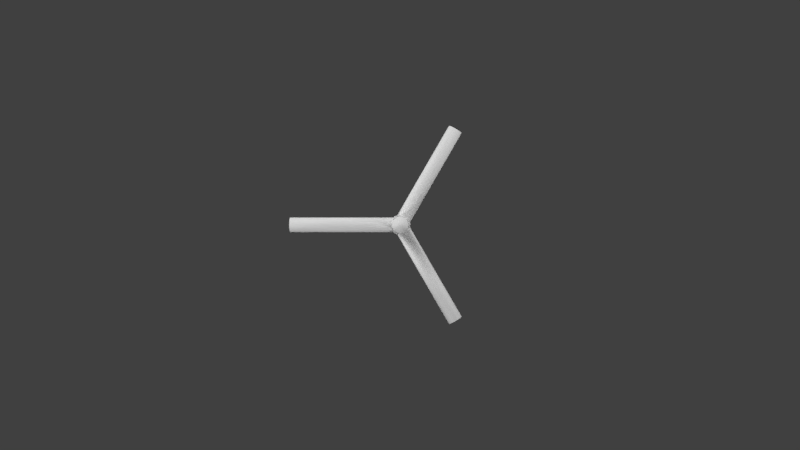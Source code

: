 # Source: PDBAX5.blend  (saved by Blender 2.79.0; exported with 4.5.12 LTS)
import bpy
from mathutils import Matrix  # noqa: F401  (used for matrix-valued properties, if any)

bpy.ops.wm.read_factory_settings(use_empty=True)
scene = bpy.context.scene
scene.name = 'Scene'

# ---- collections
col_collection_1 = bpy.data.collections.new('Collection 1'); scene.collection.children.link(col_collection_1)

# ---- materials (node trees are filled in below, after node groups)
mat_material_005 = bpy.data.materials.new('Material.005')
mat_material_005.alpha_threshold = 0.0
mat_material_005.use_transparent_shadow = False
mat_material_005.diffuse_color = (0.4452, 0.2664, 1.0, 1.0)
mat_material_005.roughness = 3.14
mat_material_004 = bpy.data.materials.new('Material.004')
mat_material_004.alpha_threshold = 0.0
mat_material_004.use_transparent_shadow = False
mat_material_004.diffuse_color = (0.5457, 0.6654, 0.7991, 1.0)
mat_material_004.roughness = 0.5
mat_material_003 = bpy.data.materials.new('Material.003')
mat_material_003.alpha_threshold = 0.0
mat_material_003.use_transparent_shadow = False
mat_material_003.diffuse_color = (0.5457, 0.6654, 0.7991, 1.0)
mat_material_003.roughness = 0.5
mat_material_002 = bpy.data.materials.new('Material.002')
mat_material_002.alpha_threshold = 0.0
mat_material_002.use_transparent_shadow = False
mat_material_002.diffuse_color = (0.5457, 0.6654, 0.7991, 1.0)
mat_material_002.roughness = 0.5
mat_shape_023 = bpy.data.materials.new('Shape.023')
mat_shape_023.alpha_threshold = 0.0
mat_shape_023.use_transparent_shadow = False
mat_shape_023.diffuse_color = (1.0, 1.0, 1.0, 1.0)
mat_shape_023.specular_color = (0.8, 0.8, 0.8)
mat_shape_023.roughness = 0.5
mat_shape_021 = bpy.data.materials.new('Shape.021')
mat_shape_021.alpha_threshold = 0.0
mat_shape_021.use_transparent_shadow = False
mat_shape_021.diffuse_color = (1.0, 1.0, 1.0, 1.0)
mat_shape_021.specular_color = (0.8, 0.8, 0.8)
mat_shape_021.roughness = 0.5
mat_shape_018 = bpy.data.materials.new('Shape.018')
mat_shape_018.alpha_threshold = 0.0
mat_shape_018.use_transparent_shadow = False
mat_shape_018.diffuse_color = (1.0, 1.0, 1.0, 1.0)
mat_shape_018.specular_color = (0.8, 0.8, 0.8)
mat_shape_018.roughness = 0.5
mat_shape_015 = bpy.data.materials.new('Shape.015')
mat_shape_015.alpha_threshold = 0.0
mat_shape_015.use_transparent_shadow = False
mat_shape_015.diffuse_color = (1.0, 1.0, 1.0, 1.0)
mat_shape_015.specular_color = (0.8, 0.8, 0.8)
mat_shape_015.roughness = 0.5
mat_shape_012 = bpy.data.materials.new('Shape.012')
mat_shape_012.alpha_threshold = 0.0
mat_shape_012.use_transparent_shadow = False
mat_shape_012.diffuse_color = (1.0, 1.0, 1.0, 1.0)
mat_shape_012.specular_color = (0.8, 0.8, 0.8)
mat_shape_012.roughness = 0.5
mat_shape = bpy.data.materials.new('Shape')
mat_shape.alpha_threshold = 0.0
mat_shape.use_transparent_shadow = False
mat_shape.diffuse_color = (1.0, 1.0, 1.0, 1.0)
mat_shape.specular_color = (0.8, 0.8, 0.8)
mat_shape.roughness = 0.5

# ---- material node trees

# ---- world
world_world = bpy.data.worlds.new('World'); scene.world = world_world
world_world.color = (0.05088, 0.05088, 0.05088)
world_world.use_sun_shadow = False
world_world.sun_shadow_jitter_overblur = 0.0
world_world.cycles.sampling_method = 'MANUAL'

# ---- cameras
cam_viewpoint = bpy.data.cameras.new('Viewpoint')
cam_viewpoint.clip_end = 100.0
cam_viewpoint.lens = 37.69
cam_viewpoint.sensor_width = 32.0
cam_viewpoint.sensor_height = 18.0
cam_viewpoint.dof.focus_distance = 0.0
cam_viewpoint.dof.aperture_fstop = 128.0
cam_viewpoint.dof.aperture_blades = 6
cam_camera = bpy.data.cameras.new('Camera')
cam_camera.clip_end = 100.0
cam_camera.lens = 35.0
cam_camera.sensor_width = 32.0
cam_camera.sensor_height = 18.0
cam_camera.ortho_scale = 7.314
cam_camera.dof.focus_distance = 0.0
cam_camera.dof.aperture_fstop = 128.0

# ---- lights
light_directlight = bpy.data.lights.new('DirectLight', 'SUN')
light_directlight.transmission_factor = 0.0
light_directlight.angle = 0.1993
light_directlight.energy = 1.0
light_directlight.shadow_buffer_clip_start = 0.5
light_directlight.shadow_soft_size = 0.1
light_directlight.shadow_cascade_max_distance = 1000.0
light_lamp_003 = bpy.data.lights.new('Lamp.003', 'SUN')
light_lamp_003.transmission_factor = 0.0
light_lamp_003.cutoff_distance = 30.0
light_lamp_003.angle = 0.1993
light_lamp_003.energy = 0.75
light_lamp_003.shadow_buffer_clip_start = 1.001
light_lamp_003.shadow_soft_size = 0.1
light_lamp_003.shadow_cascade_max_distance = 1000.0
light_lamp_002 = bpy.data.lights.new('Lamp.002', 'SUN')
light_lamp_002.transmission_factor = 0.0
light_lamp_002.cutoff_distance = 30.0
light_lamp_002.angle = 0.1993
light_lamp_002.energy = 0.75
light_lamp_002.shadow_buffer_clip_start = 1.001
light_lamp_002.shadow_soft_size = 0.1
light_lamp_002.shadow_cascade_max_distance = 1000.0
light_lamp_001 = bpy.data.lights.new('Lamp.001', 'SUN')
light_lamp_001.transmission_factor = 0.0
light_lamp_001.cutoff_distance = 30.0
light_lamp_001.angle = 0.1993
light_lamp_001.energy = 0.75
light_lamp_001.shadow_buffer_clip_start = 1.001
light_lamp_001.shadow_soft_size = 0.1
light_lamp_001.shadow_cascade_max_distance = 1000.0
light_lamp = bpy.data.lights.new('Lamp', 'SUN')
light_lamp.transmission_factor = 0.0
light_lamp.cutoff_distance = 30.0
light_lamp.angle = 0.1993
light_lamp.energy = 0.75
light_lamp.shadow_buffer_clip_start = 1.001
light_lamp.shadow_soft_size = 0.1
light_lamp.shadow_cascade_max_distance = 1000.0

# ---- meshes
me_shape_cylinder_016 = bpy.data.meshes.new('Shape_Cylinder.016')
me_shape_cylinder_016.from_pydata([(0.0, 0.7551, -0.14), (0.0, -0.7551, -0.14), (-0.05358, 0.7551, -0.1293), (-0.05358, -0.7551, -0.1293), (-0.09899, 0.7551, -0.09899), (-0.09899, -0.7551, -0.09899), (-0.1293, 0.7551, -0.05358), (-0.1293, -0.7551, -0.05358), (-0.14, 0.7551, -8.573e-18), (-0.14, -0.7551, -8.573e-18), (-0.1293, 0.7551, 0.05358), (-0.1293, -0.7551, 0.05358), (-0.09899, 0.7551, 0.09899), (-0.09899, -0.7551, 0.09899), (-0.05358, 0.7551, 0.1293), (-0.05358, -0.7551, 0.1293), (-1.715e-17, 0.7551, 0.14), (-1.715e-17, -0.7551, 0.14), (0.05358, 0.7551, 0.1293), (0.05358, -0.7551, 0.1293), (0.09899, 0.7551, 0.09899), (0.09899, -0.7551, 0.09899), (0.1293, 0.7551, 0.05358), (0.1293, -0.7551, 0.05358), (0.14, 0.7551, 2.572e-17), (0.14, -0.7551, 2.572e-17), (0.1293, 0.7551, -0.05358), (0.1293, -0.7551, -0.05358), (0.09899, 0.7551, -0.09899), (0.09899, -0.7551, -0.09899), (0.05358, 0.7551, -0.1293), (0.05358, -0.7551, -0.1293)], [], [(3, 2, 0, 1), (5, 4, 2, 3), (7, 6, 4, 5), (9, 8, 6, 7), (11, 10, 8, 9), (13, 12, 10, 11), (15, 14, 12, 13), (17, 16, 14, 15), (19, 18, 16, 17), (21, 20, 18, 19), (23, 22, 20, 21), (25, 24, 22, 23), (27, 26, 24, 25), (29, 28, 26, 27), (31, 30, 28, 29), (1, 0, 30, 31), (0, 2, 4, 6, 8, 10, 12, 14, 16, 18, 20, 22, 24, 26, 28, 30), (31, 29, 27, 25, 23, 21, 19, 17, 15, 13, 11, 9, 7, 5, 3, 1)])
me_shape_cylinder_016.polygons.foreach_set('use_smooth', [True] * 18)
me_shape_cylinder_016.materials.append(mat_shape_023)
me_shape_cylinder_016.use_remesh_preserve_volume = False
me_shape_cylinder_016.use_remesh_preserve_attributes = False
me_shape_cylinder_016.use_mirror_vertex_groups = False
me_shape_cylinder_016.update()
me_shape_cylinder_015 = bpy.data.meshes.new('Shape_Cylinder.015')
me_shape_cylinder_015.from_pydata([(0.0, 0.7551, -0.14), (0.0, -0.7551, -0.14), (-0.05358, 0.7551, -0.1293), (-0.05358, -0.7551, -0.1293), (-0.09899, 0.7551, -0.09899), (-0.09899, -0.7551, -0.09899), (-0.1293, 0.7551, -0.05358), (-0.1293, -0.7551, -0.05358), (-0.14, 0.7551, -8.573e-18), (-0.14, -0.7551, -8.573e-18), (-0.1293, 0.7551, 0.05358), (-0.1293, -0.7551, 0.05358), (-0.09899, 0.7551, 0.09899), (-0.09899, -0.7551, 0.09899), (-0.05358, 0.7551, 0.1293), (-0.05358, -0.7551, 0.1293), (-1.715e-17, 0.7551, 0.14), (-1.715e-17, -0.7551, 0.14), (0.05358, 0.7551, 0.1293), (0.05358, -0.7551, 0.1293), (0.09899, 0.7551, 0.09899), (0.09899, -0.7551, 0.09899), (0.1293, 0.7551, 0.05358), (0.1293, -0.7551, 0.05358), (0.14, 0.7551, 2.572e-17), (0.14, -0.7551, 2.572e-17), (0.1293, 0.7551, -0.05358), (0.1293, -0.7551, -0.05358), (0.09899, 0.7551, -0.09899), (0.09899, -0.7551, -0.09899), (0.05358, 0.7551, -0.1293), (0.05358, -0.7551, -0.1293)], [], [(3, 2, 0, 1), (5, 4, 2, 3), (7, 6, 4, 5), (9, 8, 6, 7), (11, 10, 8, 9), (13, 12, 10, 11), (15, 14, 12, 13), (17, 16, 14, 15), (19, 18, 16, 17), (21, 20, 18, 19), (23, 22, 20, 21), (25, 24, 22, 23), (27, 26, 24, 25), (29, 28, 26, 27), (31, 30, 28, 29), (1, 0, 30, 31), (0, 2, 4, 6, 8, 10, 12, 14, 16, 18, 20, 22, 24, 26, 28, 30), (31, 29, 27, 25, 23, 21, 19, 17, 15, 13, 11, 9, 7, 5, 3, 1)])
me_shape_cylinder_015.polygons.foreach_set('use_smooth', [True] * 18)
me_shape_cylinder_015.materials.append(mat_shape_023)
me_shape_cylinder_015.use_remesh_preserve_volume = False
me_shape_cylinder_015.use_remesh_preserve_attributes = False
me_shape_cylinder_015.use_mirror_vertex_groups = False
me_shape_cylinder_015.update()
me_shape_cylinder_014 = bpy.data.meshes.new('Shape_Cylinder.014')
me_shape_cylinder_014.from_pydata([(0.0, 0.7551, -0.14), (0.0, -0.7551, -0.14), (-0.05358, 0.7551, -0.1293), (-0.05358, -0.7551, -0.1293), (-0.09899, 0.7551, -0.09899), (-0.09899, -0.7551, -0.09899), (-0.1293, 0.7551, -0.05358), (-0.1293, -0.7551, -0.05358), (-0.14, 0.7551, -8.573e-18), (-0.14, -0.7551, -8.573e-18), (-0.1293, 0.7551, 0.05358), (-0.1293, -0.7551, 0.05358), (-0.09899, 0.7551, 0.09899), (-0.09899, -0.7551, 0.09899), (-0.05358, 0.7551, 0.1293), (-0.05358, -0.7551, 0.1293), (-1.715e-17, 0.7551, 0.14), (-1.715e-17, -0.7551, 0.14), (0.05358, 0.7551, 0.1293), (0.05358, -0.7551, 0.1293), (0.09899, 0.7551, 0.09899), (0.09899, -0.7551, 0.09899), (0.1293, 0.7551, 0.05358), (0.1293, -0.7551, 0.05358), (0.14, 0.7551, 2.572e-17), (0.14, -0.7551, 2.572e-17), (0.1293, 0.7551, -0.05358), (0.1293, -0.7551, -0.05358), (0.09899, 0.7551, -0.09899), (0.09899, -0.7551, -0.09899), (0.05358, 0.7551, -0.1293), (0.05358, -0.7551, -0.1293)], [], [(3, 2, 0, 1), (5, 4, 2, 3), (7, 6, 4, 5), (9, 8, 6, 7), (11, 10, 8, 9), (13, 12, 10, 11), (15, 14, 12, 13), (17, 16, 14, 15), (19, 18, 16, 17), (21, 20, 18, 19), (23, 22, 20, 21), (25, 24, 22, 23), (27, 26, 24, 25), (29, 28, 26, 27), (31, 30, 28, 29), (1, 0, 30, 31), (0, 2, 4, 6, 8, 10, 12, 14, 16, 18, 20, 22, 24, 26, 28, 30), (31, 29, 27, 25, 23, 21, 19, 17, 15, 13, 11, 9, 7, 5, 3, 1)])
me_shape_cylinder_014.polygons.foreach_set('use_smooth', [True] * 18)
me_shape_cylinder_014.materials.append(mat_shape_023)
me_shape_cylinder_014.use_remesh_preserve_volume = False
me_shape_cylinder_014.use_remesh_preserve_attributes = False
me_shape_cylinder_014.use_mirror_vertex_groups = False
me_shape_cylinder_014.update()
me_shape_cylinder_013 = bpy.data.meshes.new('Shape_Cylinder.013')
me_shape_cylinder_013.from_pydata([(0.0, 0.7551, -0.14), (0.0, -0.7551, -0.14), (-0.05358, 0.7551, -0.1293), (-0.05358, -0.7551, -0.1293), (-0.09899, 0.7551, -0.09899), (-0.09899, -0.7551, -0.09899), (-0.1293, 0.7551, -0.05358), (-0.1293, -0.7551, -0.05358), (-0.14, 0.7551, -8.573e-18), (-0.14, -0.7551, -8.573e-18), (-0.1293, 0.7551, 0.05358), (-0.1293, -0.7551, 0.05358), (-0.09899, 0.7551, 0.09899), (-0.09899, -0.7551, 0.09899), (-0.05358, 0.7551, 0.1293), (-0.05358, -0.7551, 0.1293), (-1.715e-17, 0.7551, 0.14), (-1.715e-17, -0.7551, 0.14), (0.05358, 0.7551, 0.1293), (0.05358, -0.7551, 0.1293), (0.09899, 0.7551, 0.09899), (0.09899, -0.7551, 0.09899), (0.1293, 0.7551, 0.05358), (0.1293, -0.7551, 0.05358), (0.14, 0.7551, 2.572e-17), (0.14, -0.7551, 2.572e-17), (0.1293, 0.7551, -0.05358), (0.1293, -0.7551, -0.05358), (0.09899, 0.7551, -0.09899), (0.09899, -0.7551, -0.09899), (0.05358, 0.7551, -0.1293), (0.05358, -0.7551, -0.1293)], [], [(3, 2, 0, 1), (5, 4, 2, 3), (7, 6, 4, 5), (9, 8, 6, 7), (11, 10, 8, 9), (13, 12, 10, 11), (15, 14, 12, 13), (17, 16, 14, 15), (19, 18, 16, 17), (21, 20, 18, 19), (23, 22, 20, 21), (25, 24, 22, 23), (27, 26, 24, 25), (29, 28, 26, 27), (31, 30, 28, 29), (1, 0, 30, 31), (0, 2, 4, 6, 8, 10, 12, 14, 16, 18, 20, 22, 24, 26, 28, 30), (31, 29, 27, 25, 23, 21, 19, 17, 15, 13, 11, 9, 7, 5, 3, 1)])
me_shape_cylinder_013.polygons.foreach_set('use_smooth', [True] * 18)
me_shape_cylinder_013.materials.append(mat_shape_023)
me_shape_cylinder_013.use_remesh_preserve_volume = False
me_shape_cylinder_013.use_remesh_preserve_attributes = False
me_shape_cylinder_013.use_mirror_vertex_groups = False
me_shape_cylinder_013.update()
me_shape_cylinder_012 = bpy.data.meshes.new('Shape_Cylinder.012')
me_shape_cylinder_012.from_pydata([(0.0, 0.7551, -0.14), (0.0, -0.7551, -0.14), (-0.05358, 0.7551, -0.1293), (-0.05358, -0.7551, -0.1293), (-0.09899, 0.7551, -0.09899), (-0.09899, -0.7551, -0.09899), (-0.1293, 0.7551, -0.05358), (-0.1293, -0.7551, -0.05358), (-0.14, 0.7551, -8.573e-18), (-0.14, -0.7551, -8.573e-18), (-0.1293, 0.7551, 0.05358), (-0.1293, -0.7551, 0.05358), (-0.09899, 0.7551, 0.09899), (-0.09899, -0.7551, 0.09899), (-0.05358, 0.7551, 0.1293), (-0.05358, -0.7551, 0.1293), (-1.715e-17, 0.7551, 0.14), (-1.715e-17, -0.7551, 0.14), (0.05358, 0.7551, 0.1293), (0.05358, -0.7551, 0.1293), (0.09899, 0.7551, 0.09899), (0.09899, -0.7551, 0.09899), (0.1293, 0.7551, 0.05358), (0.1293, -0.7551, 0.05358), (0.14, 0.7551, 2.572e-17), (0.14, -0.7551, 2.572e-17), (0.1293, 0.7551, -0.05358), (0.1293, -0.7551, -0.05358), (0.09899, 0.7551, -0.09899), (0.09899, -0.7551, -0.09899), (0.05358, 0.7551, -0.1293), (0.05358, -0.7551, -0.1293)], [], [(3, 2, 0, 1), (5, 4, 2, 3), (7, 6, 4, 5), (9, 8, 6, 7), (11, 10, 8, 9), (13, 12, 10, 11), (15, 14, 12, 13), (17, 16, 14, 15), (19, 18, 16, 17), (21, 20, 18, 19), (23, 22, 20, 21), (25, 24, 22, 23), (27, 26, 24, 25), (29, 28, 26, 27), (31, 30, 28, 29), (1, 0, 30, 31), (0, 2, 4, 6, 8, 10, 12, 14, 16, 18, 20, 22, 24, 26, 28, 30), (31, 29, 27, 25, 23, 21, 19, 17, 15, 13, 11, 9, 7, 5, 3, 1)])
me_shape_cylinder_012.polygons.foreach_set('use_smooth', [True] * 18)
me_shape_cylinder_012.materials.append(mat_shape_023)
me_shape_cylinder_012.use_remesh_preserve_volume = False
me_shape_cylinder_012.use_remesh_preserve_attributes = False
me_shape_cylinder_012.use_mirror_vertex_groups = False
me_shape_cylinder_012.update()
me_shape_sphere_012 = bpy.data.meshes.new('Shape_Sphere.012')
me_shape_sphere_012.from_pydata([(0.0, 0.14, 0.0), (0.0, -0.14, 0.0), (0.0, 0.1373, -0.02731), (-0.01045, 0.1373, -0.02523), (-0.01931, 0.1373, -0.01931), (-0.02523, 0.1373, -0.01045), (-0.02731, 0.1373, -1.672e-18), (-0.02523, 0.1373, 0.01045), (-0.01931, 0.1373, 0.01931), (-0.01045, 0.1373, 0.02523), (-3.345e-18, 0.1373, 0.02731), (0.01045, 0.1373, 0.02523), (0.01931, 0.1373, 0.01931), (0.02523, 0.1373, 0.01045), (0.02731, 0.1373, 5.017e-18), (0.02523, 0.1373, -0.01045), (0.01931, 0.1373, -0.01931), (0.01045, 0.1373, -0.02523), (0.0, 0.1293, -0.05358), (-0.0205, 0.1293, -0.0495), (-0.03788, 0.1293, -0.03788), (-0.0495, 0.1293, -0.0205), (-0.05358, 0.1293, -3.281e-18), (-0.0495, 0.1293, 0.0205), (-0.03788, 0.1293, 0.03788), (-0.0205, 0.1293, 0.0495), (-6.561e-18, 0.1293, 0.05358), (0.0205, 0.1293, 0.0495), (0.03788, 0.1293, 0.03788), (0.0495, 0.1293, 0.0205), (0.05358, 0.1293, 9.842e-18), (0.0495, 0.1293, -0.0205), (0.03788, 0.1293, -0.03788), (0.0205, 0.1293, -0.0495), (0.0, 0.1164, -0.07778), (-0.02977, 0.1164, -0.07186), (-0.055, 0.1164, -0.055), (-0.07186, 0.1164, -0.02977), (-0.07778, 0.1164, -4.763e-18), (-0.07186, 0.1164, 0.02977), (-0.055, 0.1164, 0.055), (-0.02977, 0.1164, 0.07186), (-9.525e-18, 0.1164, 0.07778), (0.02977, 0.1164, 0.07186), (0.055, 0.1164, 0.055), (0.07186, 0.1164, 0.02977), (0.07778, 0.1164, 1.429e-17), (0.07186, 0.1164, -0.02977), (0.055, 0.1164, -0.055), (0.02977, 0.1164, -0.07186), (0.0, 0.09899, -0.09899), (-0.03788, 0.09899, -0.09146), (-0.07, 0.09899, -0.07), (-0.09146, 0.09899, -0.03788), (-0.09899, 0.09899, -6.062e-18), (-0.09146, 0.09899, 0.03788), (-0.07, 0.09899, 0.07), (-0.03788, 0.09899, 0.09146), (-1.212e-17, 0.09899, 0.09899), (0.03788, 0.09899, 0.09146), (0.07, 0.09899, 0.07), (0.09146, 0.09899, 0.03788), (0.09899, 0.09899, 1.819e-17), (0.09146, 0.09899, -0.03788), (0.07, 0.09899, -0.07), (0.03788, 0.09899, -0.09146), (0.0, 0.07778, -0.1164), (-0.04455, 0.07778, -0.1075), (-0.08231, 0.07778, -0.08231), (-0.1075, 0.07778, -0.04455), (-0.1164, 0.07778, -7.128e-18), (-0.1075, 0.07778, 0.04455), (-0.08231, 0.07778, 0.08231), (-0.04455, 0.07778, 0.1075), (-1.426e-17, 0.07778, 0.1164), (0.04455, 0.07778, 0.1075), (0.08231, 0.07778, 0.08231), (0.1075, 0.07778, 0.04455), (0.1164, 0.07778, 2.138e-17), (0.1075, 0.07778, -0.04455), (0.08231, 0.07778, -0.08231), (0.04455, 0.07778, -0.1075), (0.0, 0.05358, -0.1293), (-0.0495, 0.05358, -0.1195), (-0.09146, 0.05358, -0.09146), (-0.1195, 0.05358, -0.0495), (-0.1293, 0.05358, -7.92e-18), (-0.1195, 0.05358, 0.0495), (-0.09146, 0.05358, 0.09146), (-0.0495, 0.05358, 0.1195), (-1.584e-17, 0.05358, 0.1293), (0.0495, 0.05358, 0.1195), (0.09146, 0.05358, 0.09146), (0.1195, 0.05358, 0.0495), (0.1293, 0.05358, 2.376e-17), (0.1195, 0.05358, -0.0495), (0.09146, 0.05358, -0.09146), (0.0495, 0.05358, -0.1195), (0.0, 0.02731, -0.1373), (-0.05255, 0.02731, -0.1269), (-0.09709, 0.02731, -0.09709), (-0.1269, 0.02731, -0.05255), (-0.1373, 0.02731, -8.408e-18), (-0.1269, 0.02731, 0.05255), (-0.09709, 0.02731, 0.09709), (-0.05255, 0.02731, 0.1269), (-1.682e-17, 0.02731, 0.1373), (0.05255, 0.02731, 0.1269), (0.09709, 0.02731, 0.09709), (0.1269, 0.02731, 0.05255), (0.1373, 0.02731, 2.522e-17), (0.1269, 0.02731, -0.05255), (0.09709, 0.02731, -0.09709), (0.05255, 0.02731, -0.1269), (0.0, 8.573e-18, -0.14), (-0.05358, 8.573e-18, -0.1293), (-0.09899, 8.573e-18, -0.09899), (-0.1293, 8.573e-18, -0.05358), (-0.14, 8.573e-18, -8.573e-18), (-0.1293, 8.573e-18, 0.05358), (-0.09899, 8.573e-18, 0.09899), (-0.05358, 8.573e-18, 0.1293), (-1.715e-17, 8.573e-18, 0.14), (0.05358, 8.573e-18, 0.1293), (0.09899, 8.573e-18, 0.09899), (0.1293, 8.573e-18, 0.05358), (0.14, 8.573e-18, 2.572e-17), (0.1293, 8.573e-18, -0.05358), (0.09899, 8.573e-18, -0.09899), (0.05358, 8.573e-18, -0.1293), (0.0, -0.02731, -0.1373), (-0.05255, -0.02731, -0.1269), (-0.09709, -0.02731, -0.09709), (-0.1269, -0.02731, -0.05255), (-0.1373, -0.02731, -8.408e-18), (-0.1269, -0.02731, 0.05255), (-0.09709, -0.02731, 0.09709), (-0.05255, -0.02731, 0.1269), (-1.682e-17, -0.02731, 0.1373), (0.05255, -0.02731, 0.1269), (0.09709, -0.02731, 0.09709), (0.1269, -0.02731, 0.05255), (0.1373, -0.02731, 2.522e-17), (0.1269, -0.02731, -0.05255), (0.09709, -0.02731, -0.09709), (0.05255, -0.02731, -0.1269), (0.0, -0.05358, -0.1293), (-0.0495, -0.05358, -0.1195), (-0.09146, -0.05358, -0.09146), (-0.1195, -0.05358, -0.0495), (-0.1293, -0.05358, -7.92e-18), (-0.1195, -0.05358, 0.0495), (-0.09146, -0.05358, 0.09146), (-0.0495, -0.05358, 0.1195), (-1.584e-17, -0.05358, 0.1293), (0.0495, -0.05358, 0.1195), (0.09146, -0.05358, 0.09146), (0.1195, -0.05358, 0.0495), (0.1293, -0.05358, 2.376e-17), (0.1195, -0.05358, -0.0495), (0.09146, -0.05358, -0.09146), (0.0495, -0.05358, -0.1195), (0.0, -0.07778, -0.1164), (-0.04455, -0.07778, -0.1075), (-0.08231, -0.07778, -0.08231), (-0.1075, -0.07778, -0.04455), (-0.1164, -0.07778, -7.128e-18), (-0.1075, -0.07778, 0.04455), (-0.08231, -0.07778, 0.08231), (-0.04455, -0.07778, 0.1075), (-1.426e-17, -0.07778, 0.1164), (0.04455, -0.07778, 0.1075), (0.08231, -0.07778, 0.08231), (0.1075, -0.07778, 0.04455), (0.1164, -0.07778, 2.138e-17), (0.1075, -0.07778, -0.04455), (0.08231, -0.07778, -0.08231), (0.04455, -0.07778, -0.1075), (0.0, -0.09899, -0.09899), (-0.03788, -0.09899, -0.09146), (-0.07, -0.09899, -0.07), (-0.09146, -0.09899, -0.03788), (-0.09899, -0.09899, -6.062e-18), (-0.09146, -0.09899, 0.03788), (-0.07, -0.09899, 0.07), (-0.03788, -0.09899, 0.09146), (-1.212e-17, -0.09899, 0.09899), (0.03788, -0.09899, 0.09146), (0.07, -0.09899, 0.07), (0.09146, -0.09899, 0.03788), (0.09899, -0.09899, 1.819e-17), (0.09146, -0.09899, -0.03788), (0.07, -0.09899, -0.07), (0.03788, -0.09899, -0.09146), (0.0, -0.1164, -0.07778), (-0.02977, -0.1164, -0.07186), (-0.055, -0.1164, -0.055), (-0.07186, -0.1164, -0.02977), (-0.07778, -0.1164, -4.763e-18), (-0.07186, -0.1164, 0.02977), (-0.055, -0.1164, 0.055), (-0.02977, -0.1164, 0.07186), (-9.525e-18, -0.1164, 0.07778), (0.02977, -0.1164, 0.07186), (0.055, -0.1164, 0.055), (0.07186, -0.1164, 0.02977), (0.07778, -0.1164, 1.429e-17), (0.07186, -0.1164, -0.02977), (0.055, -0.1164, -0.055), (0.02977, -0.1164, -0.07186), (0.0, -0.1293, -0.05358), (-0.0205, -0.1293, -0.0495), (-0.03788, -0.1293, -0.03788), (-0.0495, -0.1293, -0.0205), (-0.05358, -0.1293, -3.281e-18), (-0.0495, -0.1293, 0.0205), (-0.03788, -0.1293, 0.03788), (-0.0205, -0.1293, 0.0495), (-6.561e-18, -0.1293, 0.05358), (0.0205, -0.1293, 0.0495), (0.03788, -0.1293, 0.03788), (0.0495, -0.1293, 0.0205), (0.05358, -0.1293, 9.842e-18), (0.0495, -0.1293, -0.0205), (0.03788, -0.1293, -0.03788), (0.0205, -0.1293, -0.0495), (0.0, -0.1373, -0.02731), (-0.01045, -0.1373, -0.02523), (-0.01931, -0.1373, -0.01931), (-0.02523, -0.1373, -0.01045), (-0.02731, -0.1373, -1.672e-18), (-0.02523, -0.1373, 0.01045), (-0.01931, -0.1373, 0.01931), (-0.01045, -0.1373, 0.02523), (-3.345e-18, -0.1373, 0.02731), (0.01045, -0.1373, 0.02523), (0.01931, -0.1373, 0.01931), (0.02523, -0.1373, 0.01045), (0.02731, -0.1373, 5.017e-18), (0.02523, -0.1373, -0.01045), (0.01931, -0.1373, -0.01931), (0.01045, -0.1373, -0.02523)], [], [(0, 2, 3), (0, 3, 4), (0, 4, 5), (0, 5, 6), (0, 6, 7), (0, 7, 8), (0, 8, 9), (0, 9, 10), (0, 10, 11), (0, 11, 12), (0, 12, 13), (0, 13, 14), (0, 14, 15), (0, 15, 16), (0, 16, 17), (0, 17, 2), (2, 18, 19, 3), (3, 19, 20, 4), (4, 20, 21, 5), (5, 21, 22, 6), (6, 22, 23, 7), (7, 23, 24, 8), (8, 24, 25, 9), (9, 25, 26, 10), (10, 26, 27, 11), (11, 27, 28, 12), (12, 28, 29, 13), (13, 29, 30, 14), (14, 30, 31, 15), (15, 31, 32, 16), (16, 32, 33, 17), (17, 33, 18, 2), (18, 34, 35, 19), (19, 35, 36, 20), (20, 36, 37, 21), (21, 37, 38, 22), (22, 38, 39, 23), (23, 39, 40, 24), (24, 40, 41, 25), (25, 41, 42, 26), (26, 42, 43, 27), (27, 43, 44, 28), (28, 44, 45, 29), (29, 45, 46, 30), (30, 46, 47, 31), (31, 47, 48, 32), (32, 48, 49, 33), (33, 49, 34, 18), (34, 50, 51, 35), (35, 51, 52, 36), (36, 52, 53, 37), (37, 53, 54, 38), (38, 54, 55, 39), (39, 55, 56, 40), (40, 56, 57, 41), (41, 57, 58, 42), (42, 58, 59, 43), (43, 59, 60, 44), (44, 60, 61, 45), (45, 61, 62, 46), (46, 62, 63, 47), (47, 63, 64, 48), (48, 64, 65, 49), (49, 65, 50, 34), (50, 66, 67, 51), (51, 67, 68, 52), (52, 68, 69, 53), (53, 69, 70, 54), (54, 70, 71, 55), (55, 71, 72, 56), (56, 72, 73, 57), (57, 73, 74, 58), (58, 74, 75, 59), (59, 75, 76, 60), (60, 76, 77, 61), (61, 77, 78, 62), (62, 78, 79, 63), (63, 79, 80, 64), (64, 80, 81, 65), (65, 81, 66, 50), (66, 82, 83, 67), (67, 83, 84, 68), (68, 84, 85, 69), (69, 85, 86, 70), (70, 86, 87, 71), (71, 87, 88, 72), (72, 88, 89, 73), (73, 89, 90, 74), (74, 90, 91, 75), (75, 91, 92, 76), (76, 92, 93, 77), (77, 93, 94, 78), (78, 94, 95, 79), (79, 95, 96, 80), (80, 96, 97, 81), (81, 97, 82, 66), (82, 98, 99, 83), (83, 99, 100, 84), (84, 100, 101, 85), (85, 101, 102, 86), (86, 102, 103, 87), (87, 103, 104, 88), (88, 104, 105, 89), (89, 105, 106, 90), (90, 106, 107, 91), (91, 107, 108, 92), (92, 108, 109, 93), (93, 109, 110, 94), (94, 110, 111, 95), (95, 111, 112, 96), (96, 112, 113, 97), (97, 113, 98, 82), (98, 114, 115, 99), (99, 115, 116, 100), (100, 116, 117, 101), (101, 117, 118, 102), (102, 118, 119, 103), (103, 119, 120, 104), (104, 120, 121, 105), (105, 121, 122, 106), (106, 122, 123, 107), (107, 123, 124, 108), (108, 124, 125, 109), (109, 125, 126, 110), (110, 126, 127, 111), (111, 127, 128, 112), (112, 128, 129, 113), (113, 129, 114, 98), (114, 130, 131, 115), (115, 131, 132, 116), (116, 132, 133, 117), (117, 133, 134, 118), (118, 134, 135, 119), (119, 135, 136, 120), (120, 136, 137, 121), (121, 137, 138, 122), (122, 138, 139, 123), (123, 139, 140, 124), (124, 140, 141, 125), (125, 141, 142, 126), (126, 142, 143, 127), (127, 143, 144, 128), (128, 144, 145, 129), (129, 145, 130, 114), (130, 146, 147, 131), (131, 147, 148, 132), (132, 148, 149, 133), (133, 149, 150, 134), (134, 150, 151, 135), (135, 151, 152, 136), (136, 152, 153, 137), (137, 153, 154, 138), (138, 154, 155, 139), (139, 155, 156, 140), (140, 156, 157, 141), (141, 157, 158, 142), (142, 158, 159, 143), (143, 159, 160, 144), (144, 160, 161, 145), (145, 161, 146, 130), (146, 162, 163, 147), (147, 163, 164, 148), (148, 164, 165, 149), (149, 165, 166, 150), (150, 166, 167, 151), (151, 167, 168, 152), (152, 168, 169, 153), (153, 169, 170, 154), (154, 170, 171, 155), (155, 171, 172, 156), (156, 172, 173, 157), (157, 173, 174, 158), (158, 174, 175, 159), (159, 175, 176, 160), (160, 176, 177, 161), (161, 177, 162, 146), (162, 178, 179, 163), (163, 179, 180, 164), (164, 180, 181, 165), (165, 181, 182, 166), (166, 182, 183, 167), (167, 183, 184, 168), (168, 184, 185, 169), (169, 185, 186, 170), (170, 186, 187, 171), (171, 187, 188, 172), (172, 188, 189, 173), (173, 189, 190, 174), (174, 190, 191, 175), (175, 191, 192, 176), (176, 192, 193, 177), (177, 193, 178, 162), (178, 194, 195, 179), (179, 195, 196, 180), (180, 196, 197, 181), (181, 197, 198, 182), (182, 198, 199, 183), (183, 199, 200, 184), (184, 200, 201, 185), (185, 201, 202, 186), (186, 202, 203, 187), (187, 203, 204, 188), (188, 204, 205, 189), (189, 205, 206, 190), (190, 206, 207, 191), (191, 207, 208, 192), (192, 208, 209, 193), (193, 209, 194, 178), (194, 210, 211, 195), (195, 211, 212, 196), (196, 212, 213, 197), (197, 213, 214, 198), (198, 214, 215, 199), (199, 215, 216, 200), (200, 216, 217, 201), (201, 217, 218, 202), (202, 218, 219, 203), (203, 219, 220, 204), (204, 220, 221, 205), (205, 221, 222, 206), (206, 222, 223, 207), (207, 223, 224, 208), (208, 224, 225, 209), (209, 225, 210, 194), (210, 226, 227, 211), (211, 227, 228, 212), (212, 228, 229, 213), (213, 229, 230, 214), (214, 230, 231, 215), (215, 231, 232, 216), (216, 232, 233, 217), (217, 233, 234, 218), (218, 234, 235, 219), (219, 235, 236, 220), (220, 236, 237, 221), (221, 237, 238, 222), (222, 238, 239, 223), (223, 239, 240, 224), (224, 240, 241, 225), (225, 241, 226, 210), (1, 227, 226), (1, 228, 227), (1, 229, 228), (1, 230, 229), (1, 231, 230), (1, 232, 231), (1, 233, 232), (1, 234, 233), (1, 235, 234), (1, 236, 235), (1, 237, 236), (1, 238, 237), (1, 239, 238), (1, 240, 239), (1, 241, 240), (1, 226, 241)])
me_shape_sphere_012.materials.append(mat_shape_021)
me_shape_sphere_012.use_remesh_preserve_volume = False
me_shape_sphere_012.use_remesh_preserve_attributes = False
me_shape_sphere_012.use_mirror_vertex_groups = False
me_shape_sphere_012.update()
me_shape_sphere_010 = bpy.data.meshes.new('Shape_Sphere.010')
me_shape_sphere_010.from_pydata([(0.0, 0.14, 0.0), (0.0, -0.14, 0.0), (0.0, 0.1373, -0.02731), (-0.01045, 0.1373, -0.02523), (-0.01931, 0.1373, -0.01931), (-0.02523, 0.1373, -0.01045), (-0.02731, 0.1373, -1.672e-18), (-0.02523, 0.1373, 0.01045), (-0.01931, 0.1373, 0.01931), (-0.01045, 0.1373, 0.02523), (-3.345e-18, 0.1373, 0.02731), (0.01045, 0.1373, 0.02523), (0.01931, 0.1373, 0.01931), (0.02523, 0.1373, 0.01045), (0.02731, 0.1373, 5.017e-18), (0.02523, 0.1373, -0.01045), (0.01931, 0.1373, -0.01931), (0.01045, 0.1373, -0.02523), (0.0, 0.1293, -0.05358), (-0.0205, 0.1293, -0.0495), (-0.03788, 0.1293, -0.03788), (-0.0495, 0.1293, -0.0205), (-0.05358, 0.1293, -3.281e-18), (-0.0495, 0.1293, 0.0205), (-0.03788, 0.1293, 0.03788), (-0.0205, 0.1293, 0.0495), (-6.561e-18, 0.1293, 0.05358), (0.0205, 0.1293, 0.0495), (0.03788, 0.1293, 0.03788), (0.0495, 0.1293, 0.0205), (0.05358, 0.1293, 9.842e-18), (0.0495, 0.1293, -0.0205), (0.03788, 0.1293, -0.03788), (0.0205, 0.1293, -0.0495), (0.0, 0.1164, -0.07778), (-0.02977, 0.1164, -0.07186), (-0.055, 0.1164, -0.055), (-0.07186, 0.1164, -0.02977), (-0.07778, 0.1164, -4.763e-18), (-0.07186, 0.1164, 0.02977), (-0.055, 0.1164, 0.055), (-0.02977, 0.1164, 0.07186), (-9.525e-18, 0.1164, 0.07778), (0.02977, 0.1164, 0.07186), (0.055, 0.1164, 0.055), (0.07186, 0.1164, 0.02977), (0.07778, 0.1164, 1.429e-17), (0.07186, 0.1164, -0.02977), (0.055, 0.1164, -0.055), (0.02977, 0.1164, -0.07186), (0.0, 0.09899, -0.09899), (-0.03788, 0.09899, -0.09146), (-0.07, 0.09899, -0.07), (-0.09146, 0.09899, -0.03788), (-0.09899, 0.09899, -6.062e-18), (-0.09146, 0.09899, 0.03788), (-0.07, 0.09899, 0.07), (-0.03788, 0.09899, 0.09146), (-1.212e-17, 0.09899, 0.09899), (0.03788, 0.09899, 0.09146), (0.07, 0.09899, 0.07), (0.09146, 0.09899, 0.03788), (0.09899, 0.09899, 1.819e-17), (0.09146, 0.09899, -0.03788), (0.07, 0.09899, -0.07), (0.03788, 0.09899, -0.09146), (0.0, 0.07778, -0.1164), (-0.04455, 0.07778, -0.1075), (-0.08231, 0.07778, -0.08231), (-0.1075, 0.07778, -0.04455), (-0.1164, 0.07778, -7.128e-18), (-0.1075, 0.07778, 0.04455), (-0.08231, 0.07778, 0.08231), (-0.04455, 0.07778, 0.1075), (-1.426e-17, 0.07778, 0.1164), (0.04455, 0.07778, 0.1075), (0.08231, 0.07778, 0.08231), (0.1075, 0.07778, 0.04455), (0.1164, 0.07778, 2.138e-17), (0.1075, 0.07778, -0.04455), (0.08231, 0.07778, -0.08231), (0.04455, 0.07778, -0.1075), (0.0, 0.05358, -0.1293), (-0.0495, 0.05358, -0.1195), (-0.09146, 0.05358, -0.09146), (-0.1195, 0.05358, -0.0495), (-0.1293, 0.05358, -7.92e-18), (-0.1195, 0.05358, 0.0495), (-0.09146, 0.05358, 0.09146), (-0.0495, 0.05358, 0.1195), (-1.584e-17, 0.05358, 0.1293), (0.0495, 0.05358, 0.1195), (0.09146, 0.05358, 0.09146), (0.1195, 0.05358, 0.0495), (0.1293, 0.05358, 2.376e-17), (0.1195, 0.05358, -0.0495), (0.09146, 0.05358, -0.09146), (0.0495, 0.05358, -0.1195), (0.0, 0.02731, -0.1373), (-0.05255, 0.02731, -0.1269), (-0.09709, 0.02731, -0.09709), (-0.1269, 0.02731, -0.05255), (-0.1373, 0.02731, -8.408e-18), (-0.1269, 0.02731, 0.05255), (-0.09709, 0.02731, 0.09709), (-0.05255, 0.02731, 0.1269), (-1.682e-17, 0.02731, 0.1373), (0.05255, 0.02731, 0.1269), (0.09709, 0.02731, 0.09709), (0.1269, 0.02731, 0.05255), (0.1373, 0.02731, 2.522e-17), (0.1269, 0.02731, -0.05255), (0.09709, 0.02731, -0.09709), (0.05255, 0.02731, -0.1269), (0.0, 8.573e-18, -0.14), (-0.05358, 8.573e-18, -0.1293), (-0.09899, 8.573e-18, -0.09899), (-0.1293, 8.573e-18, -0.05358), (-0.14, 8.573e-18, -8.573e-18), (-0.1293, 8.573e-18, 0.05358), (-0.09899, 8.573e-18, 0.09899), (-0.05358, 8.573e-18, 0.1293), (-1.715e-17, 8.573e-18, 0.14), (0.05358, 8.573e-18, 0.1293), (0.09899, 8.573e-18, 0.09899), (0.1293, 8.573e-18, 0.05358), (0.14, 8.573e-18, 2.572e-17), (0.1293, 8.573e-18, -0.05358), (0.09899, 8.573e-18, -0.09899), (0.05358, 8.573e-18, -0.1293), (0.0, -0.02731, -0.1373), (-0.05255, -0.02731, -0.1269), (-0.09709, -0.02731, -0.09709), (-0.1269, -0.02731, -0.05255), (-0.1373, -0.02731, -8.408e-18), (-0.1269, -0.02731, 0.05255), (-0.09709, -0.02731, 0.09709), (-0.05255, -0.02731, 0.1269), (-1.682e-17, -0.02731, 0.1373), (0.05255, -0.02731, 0.1269), (0.09709, -0.02731, 0.09709), (0.1269, -0.02731, 0.05255), (0.1373, -0.02731, 2.522e-17), (0.1269, -0.02731, -0.05255), (0.09709, -0.02731, -0.09709), (0.05255, -0.02731, -0.1269), (0.0, -0.05358, -0.1293), (-0.0495, -0.05358, -0.1195), (-0.09146, -0.05358, -0.09146), (-0.1195, -0.05358, -0.0495), (-0.1293, -0.05358, -7.92e-18), (-0.1195, -0.05358, 0.0495), (-0.09146, -0.05358, 0.09146), (-0.0495, -0.05358, 0.1195), (-1.584e-17, -0.05358, 0.1293), (0.0495, -0.05358, 0.1195), (0.09146, -0.05358, 0.09146), (0.1195, -0.05358, 0.0495), (0.1293, -0.05358, 2.376e-17), (0.1195, -0.05358, -0.0495), (0.09146, -0.05358, -0.09146), (0.0495, -0.05358, -0.1195), (0.0, -0.07778, -0.1164), (-0.04455, -0.07778, -0.1075), (-0.08231, -0.07778, -0.08231), (-0.1075, -0.07778, -0.04455), (-0.1164, -0.07778, -7.128e-18), (-0.1075, -0.07778, 0.04455), (-0.08231, -0.07778, 0.08231), (-0.04455, -0.07778, 0.1075), (-1.426e-17, -0.07778, 0.1164), (0.04455, -0.07778, 0.1075), (0.08231, -0.07778, 0.08231), (0.1075, -0.07778, 0.04455), (0.1164, -0.07778, 2.138e-17), (0.1075, -0.07778, -0.04455), (0.08231, -0.07778, -0.08231), (0.04455, -0.07778, -0.1075), (0.0, -0.09899, -0.09899), (-0.03788, -0.09899, -0.09146), (-0.07, -0.09899, -0.07), (-0.09146, -0.09899, -0.03788), (-0.09899, -0.09899, -6.062e-18), (-0.09146, -0.09899, 0.03788), (-0.07, -0.09899, 0.07), (-0.03788, -0.09899, 0.09146), (-1.212e-17, -0.09899, 0.09899), (0.03788, -0.09899, 0.09146), (0.07, -0.09899, 0.07), (0.09146, -0.09899, 0.03788), (0.09899, -0.09899, 1.819e-17), (0.09146, -0.09899, -0.03788), (0.07, -0.09899, -0.07), (0.03788, -0.09899, -0.09146), (0.0, -0.1164, -0.07778), (-0.02977, -0.1164, -0.07186), (-0.055, -0.1164, -0.055), (-0.07186, -0.1164, -0.02977), (-0.07778, -0.1164, -4.763e-18), (-0.07186, -0.1164, 0.02977), (-0.055, -0.1164, 0.055), (-0.02977, -0.1164, 0.07186), (-9.525e-18, -0.1164, 0.07778), (0.02977, -0.1164, 0.07186), (0.055, -0.1164, 0.055), (0.07186, -0.1164, 0.02977), (0.07778, -0.1164, 1.429e-17), (0.07186, -0.1164, -0.02977), (0.055, -0.1164, -0.055), (0.02977, -0.1164, -0.07186), (0.0, -0.1293, -0.05358), (-0.0205, -0.1293, -0.0495), (-0.03788, -0.1293, -0.03788), (-0.0495, -0.1293, -0.0205), (-0.05358, -0.1293, -3.281e-18), (-0.0495, -0.1293, 0.0205), (-0.03788, -0.1293, 0.03788), (-0.0205, -0.1293, 0.0495), (-6.561e-18, -0.1293, 0.05358), (0.0205, -0.1293, 0.0495), (0.03788, -0.1293, 0.03788), (0.0495, -0.1293, 0.0205), (0.05358, -0.1293, 9.842e-18), (0.0495, -0.1293, -0.0205), (0.03788, -0.1293, -0.03788), (0.0205, -0.1293, -0.0495), (0.0, -0.1373, -0.02731), (-0.01045, -0.1373, -0.02523), (-0.01931, -0.1373, -0.01931), (-0.02523, -0.1373, -0.01045), (-0.02731, -0.1373, -1.672e-18), (-0.02523, -0.1373, 0.01045), (-0.01931, -0.1373, 0.01931), (-0.01045, -0.1373, 0.02523), (-3.345e-18, -0.1373, 0.02731), (0.01045, -0.1373, 0.02523), (0.01931, -0.1373, 0.01931), (0.02523, -0.1373, 0.01045), (0.02731, -0.1373, 5.017e-18), (0.02523, -0.1373, -0.01045), (0.01931, -0.1373, -0.01931), (0.01045, -0.1373, -0.02523)], [], [(0, 2, 3), (0, 3, 4), (0, 4, 5), (0, 5, 6), (0, 6, 7), (0, 7, 8), (0, 8, 9), (0, 9, 10), (0, 10, 11), (0, 11, 12), (0, 12, 13), (0, 13, 14), (0, 14, 15), (0, 15, 16), (0, 16, 17), (0, 17, 2), (2, 18, 19, 3), (3, 19, 20, 4), (4, 20, 21, 5), (5, 21, 22, 6), (6, 22, 23, 7), (7, 23, 24, 8), (8, 24, 25, 9), (9, 25, 26, 10), (10, 26, 27, 11), (11, 27, 28, 12), (12, 28, 29, 13), (13, 29, 30, 14), (14, 30, 31, 15), (15, 31, 32, 16), (16, 32, 33, 17), (17, 33, 18, 2), (18, 34, 35, 19), (19, 35, 36, 20), (20, 36, 37, 21), (21, 37, 38, 22), (22, 38, 39, 23), (23, 39, 40, 24), (24, 40, 41, 25), (25, 41, 42, 26), (26, 42, 43, 27), (27, 43, 44, 28), (28, 44, 45, 29), (29, 45, 46, 30), (30, 46, 47, 31), (31, 47, 48, 32), (32, 48, 49, 33), (33, 49, 34, 18), (34, 50, 51, 35), (35, 51, 52, 36), (36, 52, 53, 37), (37, 53, 54, 38), (38, 54, 55, 39), (39, 55, 56, 40), (40, 56, 57, 41), (41, 57, 58, 42), (42, 58, 59, 43), (43, 59, 60, 44), (44, 60, 61, 45), (45, 61, 62, 46), (46, 62, 63, 47), (47, 63, 64, 48), (48, 64, 65, 49), (49, 65, 50, 34), (50, 66, 67, 51), (51, 67, 68, 52), (52, 68, 69, 53), (53, 69, 70, 54), (54, 70, 71, 55), (55, 71, 72, 56), (56, 72, 73, 57), (57, 73, 74, 58), (58, 74, 75, 59), (59, 75, 76, 60), (60, 76, 77, 61), (61, 77, 78, 62), (62, 78, 79, 63), (63, 79, 80, 64), (64, 80, 81, 65), (65, 81, 66, 50), (66, 82, 83, 67), (67, 83, 84, 68), (68, 84, 85, 69), (69, 85, 86, 70), (70, 86, 87, 71), (71, 87, 88, 72), (72, 88, 89, 73), (73, 89, 90, 74), (74, 90, 91, 75), (75, 91, 92, 76), (76, 92, 93, 77), (77, 93, 94, 78), (78, 94, 95, 79), (79, 95, 96, 80), (80, 96, 97, 81), (81, 97, 82, 66), (82, 98, 99, 83), (83, 99, 100, 84), (84, 100, 101, 85), (85, 101, 102, 86), (86, 102, 103, 87), (87, 103, 104, 88), (88, 104, 105, 89), (89, 105, 106, 90), (90, 106, 107, 91), (91, 107, 108, 92), (92, 108, 109, 93), (93, 109, 110, 94), (94, 110, 111, 95), (95, 111, 112, 96), (96, 112, 113, 97), (97, 113, 98, 82), (98, 114, 115, 99), (99, 115, 116, 100), (100, 116, 117, 101), (101, 117, 118, 102), (102, 118, 119, 103), (103, 119, 120, 104), (104, 120, 121, 105), (105, 121, 122, 106), (106, 122, 123, 107), (107, 123, 124, 108), (108, 124, 125, 109), (109, 125, 126, 110), (110, 126, 127, 111), (111, 127, 128, 112), (112, 128, 129, 113), (113, 129, 114, 98), (114, 130, 131, 115), (115, 131, 132, 116), (116, 132, 133, 117), (117, 133, 134, 118), (118, 134, 135, 119), (119, 135, 136, 120), (120, 136, 137, 121), (121, 137, 138, 122), (122, 138, 139, 123), (123, 139, 140, 124), (124, 140, 141, 125), (125, 141, 142, 126), (126, 142, 143, 127), (127, 143, 144, 128), (128, 144, 145, 129), (129, 145, 130, 114), (130, 146, 147, 131), (131, 147, 148, 132), (132, 148, 149, 133), (133, 149, 150, 134), (134, 150, 151, 135), (135, 151, 152, 136), (136, 152, 153, 137), (137, 153, 154, 138), (138, 154, 155, 139), (139, 155, 156, 140), (140, 156, 157, 141), (141, 157, 158, 142), (142, 158, 159, 143), (143, 159, 160, 144), (144, 160, 161, 145), (145, 161, 146, 130), (146, 162, 163, 147), (147, 163, 164, 148), (148, 164, 165, 149), (149, 165, 166, 150), (150, 166, 167, 151), (151, 167, 168, 152), (152, 168, 169, 153), (153, 169, 170, 154), (154, 170, 171, 155), (155, 171, 172, 156), (156, 172, 173, 157), (157, 173, 174, 158), (158, 174, 175, 159), (159, 175, 176, 160), (160, 176, 177, 161), (161, 177, 162, 146), (162, 178, 179, 163), (163, 179, 180, 164), (164, 180, 181, 165), (165, 181, 182, 166), (166, 182, 183, 167), (167, 183, 184, 168), (168, 184, 185, 169), (169, 185, 186, 170), (170, 186, 187, 171), (171, 187, 188, 172), (172, 188, 189, 173), (173, 189, 190, 174), (174, 190, 191, 175), (175, 191, 192, 176), (176, 192, 193, 177), (177, 193, 178, 162), (178, 194, 195, 179), (179, 195, 196, 180), (180, 196, 197, 181), (181, 197, 198, 182), (182, 198, 199, 183), (183, 199, 200, 184), (184, 200, 201, 185), (185, 201, 202, 186), (186, 202, 203, 187), (187, 203, 204, 188), (188, 204, 205, 189), (189, 205, 206, 190), (190, 206, 207, 191), (191, 207, 208, 192), (192, 208, 209, 193), (193, 209, 194, 178), (194, 210, 211, 195), (195, 211, 212, 196), (196, 212, 213, 197), (197, 213, 214, 198), (198, 214, 215, 199), (199, 215, 216, 200), (200, 216, 217, 201), (201, 217, 218, 202), (202, 218, 219, 203), (203, 219, 220, 204), (204, 220, 221, 205), (205, 221, 222, 206), (206, 222, 223, 207), (207, 223, 224, 208), (208, 224, 225, 209), (209, 225, 210, 194), (210, 226, 227, 211), (211, 227, 228, 212), (212, 228, 229, 213), (213, 229, 230, 214), (214, 230, 231, 215), (215, 231, 232, 216), (216, 232, 233, 217), (217, 233, 234, 218), (218, 234, 235, 219), (219, 235, 236, 220), (220, 236, 237, 221), (221, 237, 238, 222), (222, 238, 239, 223), (223, 239, 240, 224), (224, 240, 241, 225), (225, 241, 226, 210), (1, 227, 226), (1, 228, 227), (1, 229, 228), (1, 230, 229), (1, 231, 230), (1, 232, 231), (1, 233, 232), (1, 234, 233), (1, 235, 234), (1, 236, 235), (1, 237, 236), (1, 238, 237), (1, 239, 238), (1, 240, 239), (1, 241, 240), (1, 226, 241)])
me_shape_sphere_010.materials.append(mat_shape_018)
me_shape_sphere_010.use_remesh_preserve_volume = False
me_shape_sphere_010.use_remesh_preserve_attributes = False
me_shape_sphere_010.use_mirror_vertex_groups = False
me_shape_sphere_010.update()
me_shape_sphere_008 = bpy.data.meshes.new('Shape_Sphere.008')
me_shape_sphere_008.from_pydata([(0.0, 0.14, 0.0), (0.0, -0.14, 0.0), (0.0, 0.1373, -0.02731), (-0.01045, 0.1373, -0.02523), (-0.01931, 0.1373, -0.01931), (-0.02523, 0.1373, -0.01045), (-0.02731, 0.1373, -1.672e-18), (-0.02523, 0.1373, 0.01045), (-0.01931, 0.1373, 0.01931), (-0.01045, 0.1373, 0.02523), (-3.345e-18, 0.1373, 0.02731), (0.01045, 0.1373, 0.02523), (0.01931, 0.1373, 0.01931), (0.02523, 0.1373, 0.01045), (0.02731, 0.1373, 5.017e-18), (0.02523, 0.1373, -0.01045), (0.01931, 0.1373, -0.01931), (0.01045, 0.1373, -0.02523), (0.0, 0.1293, -0.05358), (-0.0205, 0.1293, -0.0495), (-0.03788, 0.1293, -0.03788), (-0.0495, 0.1293, -0.0205), (-0.05358, 0.1293, -3.281e-18), (-0.0495, 0.1293, 0.0205), (-0.03788, 0.1293, 0.03788), (-0.0205, 0.1293, 0.0495), (-6.561e-18, 0.1293, 0.05358), (0.0205, 0.1293, 0.0495), (0.03788, 0.1293, 0.03788), (0.0495, 0.1293, 0.0205), (0.05358, 0.1293, 9.842e-18), (0.0495, 0.1293, -0.0205), (0.03788, 0.1293, -0.03788), (0.0205, 0.1293, -0.0495), (0.0, 0.1164, -0.07778), (-0.02977, 0.1164, -0.07186), (-0.055, 0.1164, -0.055), (-0.07186, 0.1164, -0.02977), (-0.07778, 0.1164, -4.763e-18), (-0.07186, 0.1164, 0.02977), (-0.055, 0.1164, 0.055), (-0.02977, 0.1164, 0.07186), (-9.525e-18, 0.1164, 0.07778), (0.02977, 0.1164, 0.07186), (0.055, 0.1164, 0.055), (0.07186, 0.1164, 0.02977), (0.07778, 0.1164, 1.429e-17), (0.07186, 0.1164, -0.02977), (0.055, 0.1164, -0.055), (0.02977, 0.1164, -0.07186), (0.0, 0.09899, -0.09899), (-0.03788, 0.09899, -0.09146), (-0.07, 0.09899, -0.07), (-0.09146, 0.09899, -0.03788), (-0.09899, 0.09899, -6.062e-18), (-0.09146, 0.09899, 0.03788), (-0.07, 0.09899, 0.07), (-0.03788, 0.09899, 0.09146), (-1.212e-17, 0.09899, 0.09899), (0.03788, 0.09899, 0.09146), (0.07, 0.09899, 0.07), (0.09146, 0.09899, 0.03788), (0.09899, 0.09899, 1.819e-17), (0.09146, 0.09899, -0.03788), (0.07, 0.09899, -0.07), (0.03788, 0.09899, -0.09146), (0.0, 0.07778, -0.1164), (-0.04455, 0.07778, -0.1075), (-0.08231, 0.07778, -0.08231), (-0.1075, 0.07778, -0.04455), (-0.1164, 0.07778, -7.128e-18), (-0.1075, 0.07778, 0.04455), (-0.08231, 0.07778, 0.08231), (-0.04455, 0.07778, 0.1075), (-1.426e-17, 0.07778, 0.1164), (0.04455, 0.07778, 0.1075), (0.08231, 0.07778, 0.08231), (0.1075, 0.07778, 0.04455), (0.1164, 0.07778, 2.138e-17), (0.1075, 0.07778, -0.04455), (0.08231, 0.07778, -0.08231), (0.04455, 0.07778, -0.1075), (0.0, 0.05358, -0.1293), (-0.0495, 0.05358, -0.1195), (-0.09146, 0.05358, -0.09146), (-0.1195, 0.05358, -0.0495), (-0.1293, 0.05358, -7.92e-18), (-0.1195, 0.05358, 0.0495), (-0.09146, 0.05358, 0.09146), (-0.0495, 0.05358, 0.1195), (-1.584e-17, 0.05358, 0.1293), (0.0495, 0.05358, 0.1195), (0.09146, 0.05358, 0.09146), (0.1195, 0.05358, 0.0495), (0.1293, 0.05358, 2.376e-17), (0.1195, 0.05358, -0.0495), (0.09146, 0.05358, -0.09146), (0.0495, 0.05358, -0.1195), (0.0, 0.02731, -0.1373), (-0.05255, 0.02731, -0.1269), (-0.09709, 0.02731, -0.09709), (-0.1269, 0.02731, -0.05255), (-0.1373, 0.02731, -8.408e-18), (-0.1269, 0.02731, 0.05255), (-0.09709, 0.02731, 0.09709), (-0.05255, 0.02731, 0.1269), (-1.682e-17, 0.02731, 0.1373), (0.05255, 0.02731, 0.1269), (0.09709, 0.02731, 0.09709), (0.1269, 0.02731, 0.05255), (0.1373, 0.02731, 2.522e-17), (0.1269, 0.02731, -0.05255), (0.09709, 0.02731, -0.09709), (0.05255, 0.02731, -0.1269), (0.0, 8.573e-18, -0.14), (-0.05358, 8.573e-18, -0.1293), (-0.09899, 8.573e-18, -0.09899), (-0.1293, 8.573e-18, -0.05358), (-0.14, 8.573e-18, -8.573e-18), (-0.1293, 8.573e-18, 0.05358), (-0.09899, 8.573e-18, 0.09899), (-0.05358, 8.573e-18, 0.1293), (-1.715e-17, 8.573e-18, 0.14), (0.05358, 8.573e-18, 0.1293), (0.09899, 8.573e-18, 0.09899), (0.1293, 8.573e-18, 0.05358), (0.14, 8.573e-18, 2.572e-17), (0.1293, 8.573e-18, -0.05358), (0.09899, 8.573e-18, -0.09899), (0.05358, 8.573e-18, -0.1293), (0.0, -0.02731, -0.1373), (-0.05255, -0.02731, -0.1269), (-0.09709, -0.02731, -0.09709), (-0.1269, -0.02731, -0.05255), (-0.1373, -0.02731, -8.408e-18), (-0.1269, -0.02731, 0.05255), (-0.09709, -0.02731, 0.09709), (-0.05255, -0.02731, 0.1269), (-1.682e-17, -0.02731, 0.1373), (0.05255, -0.02731, 0.1269), (0.09709, -0.02731, 0.09709), (0.1269, -0.02731, 0.05255), (0.1373, -0.02731, 2.522e-17), (0.1269, -0.02731, -0.05255), (0.09709, -0.02731, -0.09709), (0.05255, -0.02731, -0.1269), (0.0, -0.05358, -0.1293), (-0.0495, -0.05358, -0.1195), (-0.09146, -0.05358, -0.09146), (-0.1195, -0.05358, -0.0495), (-0.1293, -0.05358, -7.92e-18), (-0.1195, -0.05358, 0.0495), (-0.09146, -0.05358, 0.09146), (-0.0495, -0.05358, 0.1195), (-1.584e-17, -0.05358, 0.1293), (0.0495, -0.05358, 0.1195), (0.09146, -0.05358, 0.09146), (0.1195, -0.05358, 0.0495), (0.1293, -0.05358, 2.376e-17), (0.1195, -0.05358, -0.0495), (0.09146, -0.05358, -0.09146), (0.0495, -0.05358, -0.1195), (0.0, -0.07778, -0.1164), (-0.04455, -0.07778, -0.1075), (-0.08231, -0.07778, -0.08231), (-0.1075, -0.07778, -0.04455), (-0.1164, -0.07778, -7.128e-18), (-0.1075, -0.07778, 0.04455), (-0.08231, -0.07778, 0.08231), (-0.04455, -0.07778, 0.1075), (-1.426e-17, -0.07778, 0.1164), (0.04455, -0.07778, 0.1075), (0.08231, -0.07778, 0.08231), (0.1075, -0.07778, 0.04455), (0.1164, -0.07778, 2.138e-17), (0.1075, -0.07778, -0.04455), (0.08231, -0.07778, -0.08231), (0.04455, -0.07778, -0.1075), (0.0, -0.09899, -0.09899), (-0.03788, -0.09899, -0.09146), (-0.07, -0.09899, -0.07), (-0.09146, -0.09899, -0.03788), (-0.09899, -0.09899, -6.062e-18), (-0.09146, -0.09899, 0.03788), (-0.07, -0.09899, 0.07), (-0.03788, -0.09899, 0.09146), (-1.212e-17, -0.09899, 0.09899), (0.03788, -0.09899, 0.09146), (0.07, -0.09899, 0.07), (0.09146, -0.09899, 0.03788), (0.09899, -0.09899, 1.819e-17), (0.09146, -0.09899, -0.03788), (0.07, -0.09899, -0.07), (0.03788, -0.09899, -0.09146), (0.0, -0.1164, -0.07778), (-0.02977, -0.1164, -0.07186), (-0.055, -0.1164, -0.055), (-0.07186, -0.1164, -0.02977), (-0.07778, -0.1164, -4.763e-18), (-0.07186, -0.1164, 0.02977), (-0.055, -0.1164, 0.055), (-0.02977, -0.1164, 0.07186), (-9.525e-18, -0.1164, 0.07778), (0.02977, -0.1164, 0.07186), (0.055, -0.1164, 0.055), (0.07186, -0.1164, 0.02977), (0.07778, -0.1164, 1.429e-17), (0.07186, -0.1164, -0.02977), (0.055, -0.1164, -0.055), (0.02977, -0.1164, -0.07186), (0.0, -0.1293, -0.05358), (-0.0205, -0.1293, -0.0495), (-0.03788, -0.1293, -0.03788), (-0.0495, -0.1293, -0.0205), (-0.05358, -0.1293, -3.281e-18), (-0.0495, -0.1293, 0.0205), (-0.03788, -0.1293, 0.03788), (-0.0205, -0.1293, 0.0495), (-6.561e-18, -0.1293, 0.05358), (0.0205, -0.1293, 0.0495), (0.03788, -0.1293, 0.03788), (0.0495, -0.1293, 0.0205), (0.05358, -0.1293, 9.842e-18), (0.0495, -0.1293, -0.0205), (0.03788, -0.1293, -0.03788), (0.0205, -0.1293, -0.0495), (0.0, -0.1373, -0.02731), (-0.01045, -0.1373, -0.02523), (-0.01931, -0.1373, -0.01931), (-0.02523, -0.1373, -0.01045), (-0.02731, -0.1373, -1.672e-18), (-0.02523, -0.1373, 0.01045), (-0.01931, -0.1373, 0.01931), (-0.01045, -0.1373, 0.02523), (-3.345e-18, -0.1373, 0.02731), (0.01045, -0.1373, 0.02523), (0.01931, -0.1373, 0.01931), (0.02523, -0.1373, 0.01045), (0.02731, -0.1373, 5.017e-18), (0.02523, -0.1373, -0.01045), (0.01931, -0.1373, -0.01931), (0.01045, -0.1373, -0.02523)], [], [(0, 2, 3), (0, 3, 4), (0, 4, 5), (0, 5, 6), (0, 6, 7), (0, 7, 8), (0, 8, 9), (0, 9, 10), (0, 10, 11), (0, 11, 12), (0, 12, 13), (0, 13, 14), (0, 14, 15), (0, 15, 16), (0, 16, 17), (0, 17, 2), (2, 18, 19, 3), (3, 19, 20, 4), (4, 20, 21, 5), (5, 21, 22, 6), (6, 22, 23, 7), (7, 23, 24, 8), (8, 24, 25, 9), (9, 25, 26, 10), (10, 26, 27, 11), (11, 27, 28, 12), (12, 28, 29, 13), (13, 29, 30, 14), (14, 30, 31, 15), (15, 31, 32, 16), (16, 32, 33, 17), (17, 33, 18, 2), (18, 34, 35, 19), (19, 35, 36, 20), (20, 36, 37, 21), (21, 37, 38, 22), (22, 38, 39, 23), (23, 39, 40, 24), (24, 40, 41, 25), (25, 41, 42, 26), (26, 42, 43, 27), (27, 43, 44, 28), (28, 44, 45, 29), (29, 45, 46, 30), (30, 46, 47, 31), (31, 47, 48, 32), (32, 48, 49, 33), (33, 49, 34, 18), (34, 50, 51, 35), (35, 51, 52, 36), (36, 52, 53, 37), (37, 53, 54, 38), (38, 54, 55, 39), (39, 55, 56, 40), (40, 56, 57, 41), (41, 57, 58, 42), (42, 58, 59, 43), (43, 59, 60, 44), (44, 60, 61, 45), (45, 61, 62, 46), (46, 62, 63, 47), (47, 63, 64, 48), (48, 64, 65, 49), (49, 65, 50, 34), (50, 66, 67, 51), (51, 67, 68, 52), (52, 68, 69, 53), (53, 69, 70, 54), (54, 70, 71, 55), (55, 71, 72, 56), (56, 72, 73, 57), (57, 73, 74, 58), (58, 74, 75, 59), (59, 75, 76, 60), (60, 76, 77, 61), (61, 77, 78, 62), (62, 78, 79, 63), (63, 79, 80, 64), (64, 80, 81, 65), (65, 81, 66, 50), (66, 82, 83, 67), (67, 83, 84, 68), (68, 84, 85, 69), (69, 85, 86, 70), (70, 86, 87, 71), (71, 87, 88, 72), (72, 88, 89, 73), (73, 89, 90, 74), (74, 90, 91, 75), (75, 91, 92, 76), (76, 92, 93, 77), (77, 93, 94, 78), (78, 94, 95, 79), (79, 95, 96, 80), (80, 96, 97, 81), (81, 97, 82, 66), (82, 98, 99, 83), (83, 99, 100, 84), (84, 100, 101, 85), (85, 101, 102, 86), (86, 102, 103, 87), (87, 103, 104, 88), (88, 104, 105, 89), (89, 105, 106, 90), (90, 106, 107, 91), (91, 107, 108, 92), (92, 108, 109, 93), (93, 109, 110, 94), (94, 110, 111, 95), (95, 111, 112, 96), (96, 112, 113, 97), (97, 113, 98, 82), (98, 114, 115, 99), (99, 115, 116, 100), (100, 116, 117, 101), (101, 117, 118, 102), (102, 118, 119, 103), (103, 119, 120, 104), (104, 120, 121, 105), (105, 121, 122, 106), (106, 122, 123, 107), (107, 123, 124, 108), (108, 124, 125, 109), (109, 125, 126, 110), (110, 126, 127, 111), (111, 127, 128, 112), (112, 128, 129, 113), (113, 129, 114, 98), (114, 130, 131, 115), (115, 131, 132, 116), (116, 132, 133, 117), (117, 133, 134, 118), (118, 134, 135, 119), (119, 135, 136, 120), (120, 136, 137, 121), (121, 137, 138, 122), (122, 138, 139, 123), (123, 139, 140, 124), (124, 140, 141, 125), (125, 141, 142, 126), (126, 142, 143, 127), (127, 143, 144, 128), (128, 144, 145, 129), (129, 145, 130, 114), (130, 146, 147, 131), (131, 147, 148, 132), (132, 148, 149, 133), (133, 149, 150, 134), (134, 150, 151, 135), (135, 151, 152, 136), (136, 152, 153, 137), (137, 153, 154, 138), (138, 154, 155, 139), (139, 155, 156, 140), (140, 156, 157, 141), (141, 157, 158, 142), (142, 158, 159, 143), (143, 159, 160, 144), (144, 160, 161, 145), (145, 161, 146, 130), (146, 162, 163, 147), (147, 163, 164, 148), (148, 164, 165, 149), (149, 165, 166, 150), (150, 166, 167, 151), (151, 167, 168, 152), (152, 168, 169, 153), (153, 169, 170, 154), (154, 170, 171, 155), (155, 171, 172, 156), (156, 172, 173, 157), (157, 173, 174, 158), (158, 174, 175, 159), (159, 175, 176, 160), (160, 176, 177, 161), (161, 177, 162, 146), (162, 178, 179, 163), (163, 179, 180, 164), (164, 180, 181, 165), (165, 181, 182, 166), (166, 182, 183, 167), (167, 183, 184, 168), (168, 184, 185, 169), (169, 185, 186, 170), (170, 186, 187, 171), (171, 187, 188, 172), (172, 188, 189, 173), (173, 189, 190, 174), (174, 190, 191, 175), (175, 191, 192, 176), (176, 192, 193, 177), (177, 193, 178, 162), (178, 194, 195, 179), (179, 195, 196, 180), (180, 196, 197, 181), (181, 197, 198, 182), (182, 198, 199, 183), (183, 199, 200, 184), (184, 200, 201, 185), (185, 201, 202, 186), (186, 202, 203, 187), (187, 203, 204, 188), (188, 204, 205, 189), (189, 205, 206, 190), (190, 206, 207, 191), (191, 207, 208, 192), (192, 208, 209, 193), (193, 209, 194, 178), (194, 210, 211, 195), (195, 211, 212, 196), (196, 212, 213, 197), (197, 213, 214, 198), (198, 214, 215, 199), (199, 215, 216, 200), (200, 216, 217, 201), (201, 217, 218, 202), (202, 218, 219, 203), (203, 219, 220, 204), (204, 220, 221, 205), (205, 221, 222, 206), (206, 222, 223, 207), (207, 223, 224, 208), (208, 224, 225, 209), (209, 225, 210, 194), (210, 226, 227, 211), (211, 227, 228, 212), (212, 228, 229, 213), (213, 229, 230, 214), (214, 230, 231, 215), (215, 231, 232, 216), (216, 232, 233, 217), (217, 233, 234, 218), (218, 234, 235, 219), (219, 235, 236, 220), (220, 236, 237, 221), (221, 237, 238, 222), (222, 238, 239, 223), (223, 239, 240, 224), (224, 240, 241, 225), (225, 241, 226, 210), (1, 227, 226), (1, 228, 227), (1, 229, 228), (1, 230, 229), (1, 231, 230), (1, 232, 231), (1, 233, 232), (1, 234, 233), (1, 235, 234), (1, 236, 235), (1, 237, 236), (1, 238, 237), (1, 239, 238), (1, 240, 239), (1, 241, 240), (1, 226, 241)])
me_shape_sphere_008.materials.append(mat_shape_015)
me_shape_sphere_008.use_remesh_preserve_volume = False
me_shape_sphere_008.use_remesh_preserve_attributes = False
me_shape_sphere_008.use_mirror_vertex_groups = False
me_shape_sphere_008.update()
me_shape_sphere_005 = bpy.data.meshes.new('Shape_Sphere.005')
me_shape_sphere_005.from_pydata([(0.0, 0.14, 0.0), (0.0, -0.14, 0.0), (0.0, 0.1373, -0.02731), (-0.01045, 0.1373, -0.02523), (-0.01931, 0.1373, -0.01931), (-0.02523, 0.1373, -0.01045), (-0.02731, 0.1373, -1.672e-18), (-0.02523, 0.1373, 0.01045), (-0.01931, 0.1373, 0.01931), (-0.01045, 0.1373, 0.02523), (-3.345e-18, 0.1373, 0.02731), (0.01045, 0.1373, 0.02523), (0.01931, 0.1373, 0.01931), (0.02523, 0.1373, 0.01045), (0.02731, 0.1373, 5.017e-18), (0.02523, 0.1373, -0.01045), (0.01931, 0.1373, -0.01931), (0.01045, 0.1373, -0.02523), (0.0, 0.1293, -0.05358), (-0.0205, 0.1293, -0.0495), (-0.03788, 0.1293, -0.03788), (-0.0495, 0.1293, -0.0205), (-0.05358, 0.1293, -3.281e-18), (-0.0495, 0.1293, 0.0205), (-0.03788, 0.1293, 0.03788), (-0.0205, 0.1293, 0.0495), (-6.561e-18, 0.1293, 0.05358), (0.0205, 0.1293, 0.0495), (0.03788, 0.1293, 0.03788), (0.0495, 0.1293, 0.0205), (0.05358, 0.1293, 9.842e-18), (0.0495, 0.1293, -0.0205), (0.03788, 0.1293, -0.03788), (0.0205, 0.1293, -0.0495), (0.0, 0.1164, -0.07778), (-0.02977, 0.1164, -0.07186), (-0.055, 0.1164, -0.055), (-0.07186, 0.1164, -0.02977), (-0.07778, 0.1164, -4.763e-18), (-0.07186, 0.1164, 0.02977), (-0.055, 0.1164, 0.055), (-0.02977, 0.1164, 0.07186), (-9.525e-18, 0.1164, 0.07778), (0.02977, 0.1164, 0.07186), (0.055, 0.1164, 0.055), (0.07186, 0.1164, 0.02977), (0.07778, 0.1164, 1.429e-17), (0.07186, 0.1164, -0.02977), (0.055, 0.1164, -0.055), (0.02977, 0.1164, -0.07186), (0.0, 0.09899, -0.09899), (-0.03788, 0.09899, -0.09146), (-0.07, 0.09899, -0.07), (-0.09146, 0.09899, -0.03788), (-0.09899, 0.09899, -6.062e-18), (-0.09146, 0.09899, 0.03788), (-0.07, 0.09899, 0.07), (-0.03788, 0.09899, 0.09146), (-1.212e-17, 0.09899, 0.09899), (0.03788, 0.09899, 0.09146), (0.07, 0.09899, 0.07), (0.09146, 0.09899, 0.03788), (0.09899, 0.09899, 1.819e-17), (0.09146, 0.09899, -0.03788), (0.07, 0.09899, -0.07), (0.03788, 0.09899, -0.09146), (0.0, 0.07778, -0.1164), (-0.04455, 0.07778, -0.1075), (-0.08231, 0.07778, -0.08231), (-0.1075, 0.07778, -0.04455), (-0.1164, 0.07778, -7.128e-18), (-0.1075, 0.07778, 0.04455), (-0.08231, 0.07778, 0.08231), (-0.04455, 0.07778, 0.1075), (-1.426e-17, 0.07778, 0.1164), (0.04455, 0.07778, 0.1075), (0.08231, 0.07778, 0.08231), (0.1075, 0.07778, 0.04455), (0.1164, 0.07778, 2.138e-17), (0.1075, 0.07778, -0.04455), (0.08231, 0.07778, -0.08231), (0.04455, 0.07778, -0.1075), (0.0, 0.05358, -0.1293), (-0.0495, 0.05358, -0.1195), (-0.09146, 0.05358, -0.09146), (-0.1195, 0.05358, -0.0495), (-0.1293, 0.05358, -7.92e-18), (-0.1195, 0.05358, 0.0495), (-0.09146, 0.05358, 0.09146), (-0.0495, 0.05358, 0.1195), (-1.584e-17, 0.05358, 0.1293), (0.0495, 0.05358, 0.1195), (0.09146, 0.05358, 0.09146), (0.1195, 0.05358, 0.0495), (0.1293, 0.05358, 2.376e-17), (0.1195, 0.05358, -0.0495), (0.09146, 0.05358, -0.09146), (0.0495, 0.05358, -0.1195), (0.0, 0.02731, -0.1373), (-0.05255, 0.02731, -0.1269), (-0.09709, 0.02731, -0.09709), (-0.1269, 0.02731, -0.05255), (-0.1373, 0.02731, -8.408e-18), (-0.1269, 0.02731, 0.05255), (-0.09709, 0.02731, 0.09709), (-0.05255, 0.02731, 0.1269), (-1.682e-17, 0.02731, 0.1373), (0.05255, 0.02731, 0.1269), (0.09709, 0.02731, 0.09709), (0.1269, 0.02731, 0.05255), (0.1373, 0.02731, 2.522e-17), (0.1269, 0.02731, -0.05255), (0.09709, 0.02731, -0.09709), (0.05255, 0.02731, -0.1269), (0.0, 8.573e-18, -0.14), (-0.05358, 8.573e-18, -0.1293), (-0.09899, 8.573e-18, -0.09899), (-0.1293, 8.573e-18, -0.05358), (-0.14, 8.573e-18, -8.573e-18), (-0.1293, 8.573e-18, 0.05358), (-0.09899, 8.573e-18, 0.09899), (-0.05358, 8.573e-18, 0.1293), (-1.715e-17, 8.573e-18, 0.14), (0.05358, 8.573e-18, 0.1293), (0.09899, 8.573e-18, 0.09899), (0.1293, 8.573e-18, 0.05358), (0.14, 8.573e-18, 2.572e-17), (0.1293, 8.573e-18, -0.05358), (0.09899, 8.573e-18, -0.09899), (0.05358, 8.573e-18, -0.1293), (0.0, -0.02731, -0.1373), (-0.05255, -0.02731, -0.1269), (-0.09709, -0.02731, -0.09709), (-0.1269, -0.02731, -0.05255), (-0.1373, -0.02731, -8.408e-18), (-0.1269, -0.02731, 0.05255), (-0.09709, -0.02731, 0.09709), (-0.05255, -0.02731, 0.1269), (-1.682e-17, -0.02731, 0.1373), (0.05255, -0.02731, 0.1269), (0.09709, -0.02731, 0.09709), (0.1269, -0.02731, 0.05255), (0.1373, -0.02731, 2.522e-17), (0.1269, -0.02731, -0.05255), (0.09709, -0.02731, -0.09709), (0.05255, -0.02731, -0.1269), (0.0, -0.05358, -0.1293), (-0.0495, -0.05358, -0.1195), (-0.09146, -0.05358, -0.09146), (-0.1195, -0.05358, -0.0495), (-0.1293, -0.05358, -7.92e-18), (-0.1195, -0.05358, 0.0495), (-0.09146, -0.05358, 0.09146), (-0.0495, -0.05358, 0.1195), (-1.584e-17, -0.05358, 0.1293), (0.0495, -0.05358, 0.1195), (0.09146, -0.05358, 0.09146), (0.1195, -0.05358, 0.0495), (0.1293, -0.05358, 2.376e-17), (0.1195, -0.05358, -0.0495), (0.09146, -0.05358, -0.09146), (0.0495, -0.05358, -0.1195), (0.0, -0.07778, -0.1164), (-0.04455, -0.07778, -0.1075), (-0.08231, -0.07778, -0.08231), (-0.1075, -0.07778, -0.04455), (-0.1164, -0.07778, -7.128e-18), (-0.1075, -0.07778, 0.04455), (-0.08231, -0.07778, 0.08231), (-0.04455, -0.07778, 0.1075), (-1.426e-17, -0.07778, 0.1164), (0.04455, -0.07778, 0.1075), (0.08231, -0.07778, 0.08231), (0.1075, -0.07778, 0.04455), (0.1164, -0.07778, 2.138e-17), (0.1075, -0.07778, -0.04455), (0.08231, -0.07778, -0.08231), (0.04455, -0.07778, -0.1075), (0.0, -0.09899, -0.09899), (-0.03788, -0.09899, -0.09146), (-0.07, -0.09899, -0.07), (-0.09146, -0.09899, -0.03788), (-0.09899, -0.09899, -6.062e-18), (-0.09146, -0.09899, 0.03788), (-0.07, -0.09899, 0.07), (-0.03788, -0.09899, 0.09146), (-1.212e-17, -0.09899, 0.09899), (0.03788, -0.09899, 0.09146), (0.07, -0.09899, 0.07), (0.09146, -0.09899, 0.03788), (0.09899, -0.09899, 1.819e-17), (0.09146, -0.09899, -0.03788), (0.07, -0.09899, -0.07), (0.03788, -0.09899, -0.09146), (0.0, -0.1164, -0.07778), (-0.02977, -0.1164, -0.07186), (-0.055, -0.1164, -0.055), (-0.07186, -0.1164, -0.02977), (-0.07778, -0.1164, -4.763e-18), (-0.07186, -0.1164, 0.02977), (-0.055, -0.1164, 0.055), (-0.02977, -0.1164, 0.07186), (-9.525e-18, -0.1164, 0.07778), (0.02977, -0.1164, 0.07186), (0.055, -0.1164, 0.055), (0.07186, -0.1164, 0.02977), (0.07778, -0.1164, 1.429e-17), (0.07186, -0.1164, -0.02977), (0.055, -0.1164, -0.055), (0.02977, -0.1164, -0.07186), (0.0, -0.1293, -0.05358), (-0.0205, -0.1293, -0.0495), (-0.03788, -0.1293, -0.03788), (-0.0495, -0.1293, -0.0205), (-0.05358, -0.1293, -3.281e-18), (-0.0495, -0.1293, 0.0205), (-0.03788, -0.1293, 0.03788), (-0.0205, -0.1293, 0.0495), (-6.561e-18, -0.1293, 0.05358), (0.0205, -0.1293, 0.0495), (0.03788, -0.1293, 0.03788), (0.0495, -0.1293, 0.0205), (0.05358, -0.1293, 9.842e-18), (0.0495, -0.1293, -0.0205), (0.03788, -0.1293, -0.03788), (0.0205, -0.1293, -0.0495), (0.0, -0.1373, -0.02731), (-0.01045, -0.1373, -0.02523), (-0.01931, -0.1373, -0.01931), (-0.02523, -0.1373, -0.01045), (-0.02731, -0.1373, -1.672e-18), (-0.02523, -0.1373, 0.01045), (-0.01931, -0.1373, 0.01931), (-0.01045, -0.1373, 0.02523), (-3.345e-18, -0.1373, 0.02731), (0.01045, -0.1373, 0.02523), (0.01931, -0.1373, 0.01931), (0.02523, -0.1373, 0.01045), (0.02731, -0.1373, 5.017e-18), (0.02523, -0.1373, -0.01045), (0.01931, -0.1373, -0.01931), (0.01045, -0.1373, -0.02523)], [], [(0, 2, 3), (0, 3, 4), (0, 4, 5), (0, 5, 6), (0, 6, 7), (0, 7, 8), (0, 8, 9), (0, 9, 10), (0, 10, 11), (0, 11, 12), (0, 12, 13), (0, 13, 14), (0, 14, 15), (0, 15, 16), (0, 16, 17), (0, 17, 2), (2, 18, 19, 3), (3, 19, 20, 4), (4, 20, 21, 5), (5, 21, 22, 6), (6, 22, 23, 7), (7, 23, 24, 8), (8, 24, 25, 9), (9, 25, 26, 10), (10, 26, 27, 11), (11, 27, 28, 12), (12, 28, 29, 13), (13, 29, 30, 14), (14, 30, 31, 15), (15, 31, 32, 16), (16, 32, 33, 17), (17, 33, 18, 2), (18, 34, 35, 19), (19, 35, 36, 20), (20, 36, 37, 21), (21, 37, 38, 22), (22, 38, 39, 23), (23, 39, 40, 24), (24, 40, 41, 25), (25, 41, 42, 26), (26, 42, 43, 27), (27, 43, 44, 28), (28, 44, 45, 29), (29, 45, 46, 30), (30, 46, 47, 31), (31, 47, 48, 32), (32, 48, 49, 33), (33, 49, 34, 18), (34, 50, 51, 35), (35, 51, 52, 36), (36, 52, 53, 37), (37, 53, 54, 38), (38, 54, 55, 39), (39, 55, 56, 40), (40, 56, 57, 41), (41, 57, 58, 42), (42, 58, 59, 43), (43, 59, 60, 44), (44, 60, 61, 45), (45, 61, 62, 46), (46, 62, 63, 47), (47, 63, 64, 48), (48, 64, 65, 49), (49, 65, 50, 34), (50, 66, 67, 51), (51, 67, 68, 52), (52, 68, 69, 53), (53, 69, 70, 54), (54, 70, 71, 55), (55, 71, 72, 56), (56, 72, 73, 57), (57, 73, 74, 58), (58, 74, 75, 59), (59, 75, 76, 60), (60, 76, 77, 61), (61, 77, 78, 62), (62, 78, 79, 63), (63, 79, 80, 64), (64, 80, 81, 65), (65, 81, 66, 50), (66, 82, 83, 67), (67, 83, 84, 68), (68, 84, 85, 69), (69, 85, 86, 70), (70, 86, 87, 71), (71, 87, 88, 72), (72, 88, 89, 73), (73, 89, 90, 74), (74, 90, 91, 75), (75, 91, 92, 76), (76, 92, 93, 77), (77, 93, 94, 78), (78, 94, 95, 79), (79, 95, 96, 80), (80, 96, 97, 81), (81, 97, 82, 66), (82, 98, 99, 83), (83, 99, 100, 84), (84, 100, 101, 85), (85, 101, 102, 86), (86, 102, 103, 87), (87, 103, 104, 88), (88, 104, 105, 89), (89, 105, 106, 90), (90, 106, 107, 91), (91, 107, 108, 92), (92, 108, 109, 93), (93, 109, 110, 94), (94, 110, 111, 95), (95, 111, 112, 96), (96, 112, 113, 97), (97, 113, 98, 82), (98, 114, 115, 99), (99, 115, 116, 100), (100, 116, 117, 101), (101, 117, 118, 102), (102, 118, 119, 103), (103, 119, 120, 104), (104, 120, 121, 105), (105, 121, 122, 106), (106, 122, 123, 107), (107, 123, 124, 108), (108, 124, 125, 109), (109, 125, 126, 110), (110, 126, 127, 111), (111, 127, 128, 112), (112, 128, 129, 113), (113, 129, 114, 98), (114, 130, 131, 115), (115, 131, 132, 116), (116, 132, 133, 117), (117, 133, 134, 118), (118, 134, 135, 119), (119, 135, 136, 120), (120, 136, 137, 121), (121, 137, 138, 122), (122, 138, 139, 123), (123, 139, 140, 124), (124, 140, 141, 125), (125, 141, 142, 126), (126, 142, 143, 127), (127, 143, 144, 128), (128, 144, 145, 129), (129, 145, 130, 114), (130, 146, 147, 131), (131, 147, 148, 132), (132, 148, 149, 133), (133, 149, 150, 134), (134, 150, 151, 135), (135, 151, 152, 136), (136, 152, 153, 137), (137, 153, 154, 138), (138, 154, 155, 139), (139, 155, 156, 140), (140, 156, 157, 141), (141, 157, 158, 142), (142, 158, 159, 143), (143, 159, 160, 144), (144, 160, 161, 145), (145, 161, 146, 130), (146, 162, 163, 147), (147, 163, 164, 148), (148, 164, 165, 149), (149, 165, 166, 150), (150, 166, 167, 151), (151, 167, 168, 152), (152, 168, 169, 153), (153, 169, 170, 154), (154, 170, 171, 155), (155, 171, 172, 156), (156, 172, 173, 157), (157, 173, 174, 158), (158, 174, 175, 159), (159, 175, 176, 160), (160, 176, 177, 161), (161, 177, 162, 146), (162, 178, 179, 163), (163, 179, 180, 164), (164, 180, 181, 165), (165, 181, 182, 166), (166, 182, 183, 167), (167, 183, 184, 168), (168, 184, 185, 169), (169, 185, 186, 170), (170, 186, 187, 171), (171, 187, 188, 172), (172, 188, 189, 173), (173, 189, 190, 174), (174, 190, 191, 175), (175, 191, 192, 176), (176, 192, 193, 177), (177, 193, 178, 162), (178, 194, 195, 179), (179, 195, 196, 180), (180, 196, 197, 181), (181, 197, 198, 182), (182, 198, 199, 183), (183, 199, 200, 184), (184, 200, 201, 185), (185, 201, 202, 186), (186, 202, 203, 187), (187, 203, 204, 188), (188, 204, 205, 189), (189, 205, 206, 190), (190, 206, 207, 191), (191, 207, 208, 192), (192, 208, 209, 193), (193, 209, 194, 178), (194, 210, 211, 195), (195, 211, 212, 196), (196, 212, 213, 197), (197, 213, 214, 198), (198, 214, 215, 199), (199, 215, 216, 200), (200, 216, 217, 201), (201, 217, 218, 202), (202, 218, 219, 203), (203, 219, 220, 204), (204, 220, 221, 205), (205, 221, 222, 206), (206, 222, 223, 207), (207, 223, 224, 208), (208, 224, 225, 209), (209, 225, 210, 194), (210, 226, 227, 211), (211, 227, 228, 212), (212, 228, 229, 213), (213, 229, 230, 214), (214, 230, 231, 215), (215, 231, 232, 216), (216, 232, 233, 217), (217, 233, 234, 218), (218, 234, 235, 219), (219, 235, 236, 220), (220, 236, 237, 221), (221, 237, 238, 222), (222, 238, 239, 223), (223, 239, 240, 224), (224, 240, 241, 225), (225, 241, 226, 210), (1, 227, 226), (1, 228, 227), (1, 229, 228), (1, 230, 229), (1, 231, 230), (1, 232, 231), (1, 233, 232), (1, 234, 233), (1, 235, 234), (1, 236, 235), (1, 237, 236), (1, 238, 237), (1, 239, 238), (1, 240, 239), (1, 241, 240), (1, 226, 241)])
me_shape_sphere_005.materials.append(mat_shape_012)
me_shape_sphere_005.use_remesh_preserve_volume = False
me_shape_sphere_005.use_remesh_preserve_attributes = False
me_shape_sphere_005.use_mirror_vertex_groups = False
me_shape_sphere_005.update()
me_shape_sphere_001 = bpy.data.meshes.new('Shape_Sphere.001')
me_shape_sphere_001.from_pydata([(0.0, 0.1377, 0.0), (-5.821e-11, -0.1377, -8.731e-11), (0.0, 0.1359, -0.02603), (-0.00996, 0.1359, -0.02405), (-0.0184, 0.1359, -0.0184), (-0.02405, 0.1359, -0.00996), (-0.02603, 0.1359, -4.181e-19), (-0.02405, 0.1359, 0.00996), (-0.0184, 0.1359, 0.0184), (-0.00996, 0.1359, 0.02405), (-8.362e-19, 0.1359, 0.02603), (0.00996, 0.1359, 0.02405), (0.0184, 0.1359, 0.0184), (0.02405, 0.1359, 0.00996), (0.02603, 0.1359, 1.254e-18), (0.02405, 0.1359, -0.00996), (0.0184, 0.1359, -0.0184), (0.00996, 0.1359, -0.02405), (0.0, 0.1281, -0.05105), (-0.01954, 0.1281, -0.04717), (-0.0361, 0.1281, -0.0361), (-0.04717, 0.1281, -0.01954), (-0.05105, 0.1281, -8.201e-19), (-0.04717, 0.1281, 0.01954), (-0.0361, 0.1281, 0.0361), (-0.01954, 0.1281, 0.04717), (-1.64e-18, 0.1281, 0.05105), (0.01954, 0.1281, 0.04717), (0.0361, 0.1281, 0.0361), (0.04717, 0.1281, 0.01954), (0.05105, 0.1281, 2.46e-18), (0.04717, 0.1281, -0.01954), (0.0361, 0.1281, -0.0361), (0.01954, 0.1281, -0.04717), (0.0, 0.1153, -0.07412), (-0.02836, 0.1153, -0.06847), (-0.05241, 0.1153, -0.05241), (-0.06847, 0.1153, -0.02836), (-0.07412, 0.1153, -1.191e-18), (-0.06847, 0.1153, 0.02836), (-0.05241, 0.1153, 0.05241), (-0.02836, 0.1153, 0.06847), (-4.046e-18, 0.1153, 0.07412), (0.02836, 0.1153, 0.06847), (0.05241, 0.1153, 0.05241), (0.06847, 0.1153, 0.02836), (0.07412, 0.1153, 3.572e-18), (0.06847, 0.1153, -0.02836), (0.05241, 0.1153, -0.05241), (0.02836, 0.1153, -0.06847), (0.0, 0.09805, -0.09433), (-0.0361, 0.09805, -0.08715), (-0.0667, 0.09805, -0.0667), (-0.08715, 0.09805, -0.0361), (-0.09433, 0.09805, -1.515e-18), (-0.08715, 0.09805, 0.0361), (-0.0667, 0.09805, 0.0667), (-0.0361, 0.09805, 0.08715), (-4.411e-18, 0.09805, 0.09433), (0.0361, 0.09805, 0.08715), (0.0667, 0.09805, 0.0667), (0.08715, 0.09805, 0.0361), (0.09433, 0.09805, 4.546e-18), (0.08715, 0.09805, -0.0361), (0.0667, 0.09805, -0.0667), (0.0361, 0.09805, -0.08715), (0.0, 0.07703, -0.1109), (-0.04245, 0.07703, -0.1025), (-0.07843, 0.07703, -0.07843), (-0.1025, 0.07703, -0.04245), (-0.1109, 0.07703, -1.782e-18), (-0.1025, 0.07703, 0.04245), (-0.07843, 0.07703, 0.07843), (-0.04245, 0.07703, 0.1025), (-3.564e-18, 0.07703, 0.1109), (0.04245, 0.07703, 0.1025), (0.07843, 0.07703, 0.07843), (0.1025, 0.07703, 0.04245), (0.1109, 0.07703, 5.346e-18), (0.1025, 0.07703, -0.04245), (0.07843, 0.07703, -0.07843), (0.04245, 0.07703, -0.1025), (0.0, 0.05306, -0.1233), (-0.04717, 0.05306, -0.1139), (-0.08715, 0.05306, -0.08715), (-0.1139, 0.05306, -0.04717), (-0.1233, 0.05306, -1.98e-18), (-0.1139, 0.05306, 0.04717), (-0.08715, 0.05306, 0.08715), (-0.04717, 0.05306, 0.1139), (-6.309e-18, 0.05306, 0.1233), (0.04717, 0.05306, 0.1139), (0.08715, 0.05306, 0.08715), (0.1139, 0.05306, 0.04717), (0.1233, 0.05306, 5.94e-18), (0.1139, 0.05306, -0.04717), (0.08715, 0.05306, -0.08715), (0.04717, 0.05306, -0.1139), (0.0, 0.02705, -0.1308), (-0.05007, 0.02705, -0.1209), (-0.09252, 0.02705, -0.09252), (-0.1209, 0.02705, -0.05007), (-0.1308, 0.02705, -2.102e-18), (-0.1209, 0.02705, 0.05007), (-0.09252, 0.02705, 0.09252), (-0.05007, 0.02705, 0.1209), (-6.447e-18, 0.02705, 0.1308), (0.05007, 0.02705, 0.1209), (0.09252, 0.02705, 0.09252), (0.1209, 0.02705, 0.05007), (0.1308, 0.02705, 6.306e-18), (0.1209, 0.02705, -0.05007), (0.09252, 0.02705, -0.09252), (0.05007, 0.02705, -0.1209), (0.0, 3.483e-18, -0.1334), (-0.05105, 2.143e-18, -0.1233), (-0.09433, 2.143e-18, -0.09433), (-0.1233, 3.349e-18, -0.05105), (-0.1334, 3.349e-18, -2.143e-18), (-0.1233, 4.42e-18, 0.05105), (-0.09433, 2.143e-18, 0.09433), (-0.05105, 2.143e-18, 0.1233), (-4.286e-18, 3.215e-18, 0.1334), (0.05105, 2.143e-18, 0.1233), (0.09433, 2.143e-18, 0.09433), (0.1233, 3.349e-18, 0.05105), (0.1334, 3.349e-18, 6.429e-18), (0.1233, 4.554e-18, -0.05105), (0.09433, 3.483e-18, -0.09433), (0.05105, 4.554e-18, -0.1233), (0.0, -0.02705, -0.1308), (-0.05007, -0.02705, -0.1209), (-0.09252, -0.02705, -0.09252), (-0.1209, -0.02705, -0.05007), (-0.1308, -0.02705, -3.335e-18), (-0.1209, -0.02705, 0.05007), (-0.09252, -0.02705, 0.09252), (-0.05007, -0.02705, 0.1209), (-4.204e-18, -0.02705, 0.1308), (0.05007, -0.02705, 0.1209), (0.09252, -0.02705, 0.09252), (0.1209, -0.02705, 0.05007), (0.1308, -0.02705, 1e-17), (0.1209, -0.02705, -0.05007), (0.09252, -0.02705, -0.09252), (0.05007, -0.02705, -0.1209), (0.0, -0.05306, -0.1233), (-0.04717, -0.05306, -0.1139), (-0.08715, -0.05306, -0.08715), (-0.1139, -0.05306, -0.04717), (-0.1233, -0.05306, -4.14e-18), (-0.1139, -0.05306, 0.04717), (-0.08715, -0.05306, 0.08715), (-0.04717, -0.05306, 0.1139), (-3.96e-18, -0.05306, 0.1233), (0.04717, -0.05306, 0.1139), (0.08715, -0.05306, 0.08715), (0.1139, -0.05306, 0.04717), (0.1233, -0.05306, 1.242e-17), (0.1139, -0.05306, -0.04717), (0.08715, -0.05306, -0.08715), (0.04717, -0.05306, -0.1139), (0.0, -0.07703, -0.1109), (-0.04245, -0.07703, -0.1025), (-0.07843, -0.07703, -0.07843), (-0.1025, -0.07703, -0.04245), (-0.1109, -0.07703, -2.651e-18), (-0.1025, -0.07703, 0.04245), (-0.07843, -0.07703, 0.07843), (-0.04245, -0.07703, 0.1025), (-5.302e-18, -0.07703, 0.1109), (0.04245, -0.07703, 0.1025), (0.07843, -0.07703, 0.07843), (0.1025, -0.07703, 0.04245), (0.1109, -0.07703, 7.619e-18), (0.1025, -0.07703, -0.04245), (0.07843, -0.07703, -0.07843), (0.04245, -0.07703, -0.1025), (0.0, -0.09805, -0.09433), (-0.0361, -0.09805, -0.08715), (-0.0667, -0.09805, -0.0667), (-0.08715, -0.09805, -0.0361), (-0.09433, -0.09805, -2.501e-18), (-0.08715, -0.09805, 0.0361), (-0.0667, -0.09805, 0.0667), (-0.0361, -0.09805, 0.08715), (-5.002e-18, -0.09805, 0.09433), (0.0361, -0.09805, 0.08715), (0.0667, -0.09805, 0.0667), (0.08715, -0.09805, 0.0361), (0.09433, -0.09805, 4.546e-18), (0.08715, -0.09805, -0.0361), (0.0667, -0.09805, -0.0667), (0.0361, -0.09805, -0.08715), (0.0, -0.1153, -0.07412), (-0.02836, -0.1153, -0.06847), (-0.05241, -0.1153, -0.05241), (-0.06847, -0.1153, -0.02836), (-0.07412, -0.1153, -1.191e-18), (-0.06847, -0.1153, 0.02836), (-0.05241, -0.1153, 0.05241), (-0.02836, -0.1153, 0.06847), (-2.381e-18, -0.1153, 0.07412), (0.02836, -0.1153, 0.06847), (0.05241, -0.1153, 0.05241), (0.06847, -0.1153, 0.02836), (0.07412, -0.1153, 3.572e-18), (0.06847, -0.1153, -0.02836), (0.05241, -0.1153, -0.05241), (0.02836, -0.1153, -0.06847), (0.0, -0.1281, -0.05105), (-0.01954, -0.1281, -0.04717), (-0.0361, -0.1281, -0.0361), (-0.04717, -0.1281, -0.01954), (-0.05105, -0.1281, -8.201e-19), (-0.04717, -0.1281, 0.01954), (-0.0361, -0.1281, 0.0361), (-0.01954, -0.1281, 0.04717), (-2.058e-18, -0.1281, 0.05105), (0.01954, -0.1281, 0.04717), (0.0361, -0.1281, 0.0361), (0.04717, -0.1281, 0.01954), (0.05105, -0.1281, 2.46e-18), (0.04717, -0.1281, -0.01954), (0.0361, -0.1281, -0.0361), (0.01954, -0.1281, -0.04717), (0.0, -0.1359, -0.02603), (-0.00996, -0.1359, -0.02405), (-0.0184, -0.1359, -0.0184), (-0.02405, -0.1359, -0.00996), (-0.02603, -0.1359, -4.181e-19), (-0.02405, -0.1359, 0.00996), (-0.0184, -0.1359, 0.0184), (-0.00996, -0.1359, 0.02405), (-8.493e-19, -0.1359, 0.02603), (0.00996, -0.1359, 0.02405), (0.0184, -0.1359, 0.0184), (0.02405, -0.1359, 0.00996), (0.02603, -0.1359, 1.254e-18), (0.02405, -0.1359, -0.00996), (0.0184, -0.1359, -0.0184), (0.00996, -0.1359, -0.02405)], [], [(0, 2, 3), (0, 3, 4), (0, 4, 5), (0, 5, 6), (0, 6, 7), (0, 7, 8), (0, 8, 9), (0, 9, 10), (0, 10, 11), (0, 11, 12), (0, 12, 13), (0, 13, 14), (0, 14, 15), (0, 15, 16), (0, 16, 17), (0, 17, 2), (2, 18, 19, 3), (3, 19, 20, 4), (4, 20, 21, 5), (5, 21, 22, 6), (6, 22, 23, 7), (7, 23, 24, 8), (8, 24, 25, 9), (9, 25, 26, 10), (10, 26, 27, 11), (11, 27, 28, 12), (12, 28, 29, 13), (13, 29, 30, 14), (14, 30, 31, 15), (15, 31, 32, 16), (16, 32, 33, 17), (17, 33, 18, 2), (18, 34, 35, 19), (19, 35, 36, 20), (20, 36, 37, 21), (21, 37, 38, 22), (22, 38, 39, 23), (23, 39, 40, 24), (24, 40, 41, 25), (25, 41, 42, 26), (26, 42, 43, 27), (27, 43, 44, 28), (28, 44, 45, 29), (29, 45, 46, 30), (30, 46, 47, 31), (31, 47, 48, 32), (32, 48, 49, 33), (33, 49, 34, 18), (34, 50, 51, 35), (35, 51, 52, 36), (36, 52, 53, 37), (37, 53, 54, 38), (38, 54, 55, 39), (39, 55, 56, 40), (40, 56, 57, 41), (41, 57, 58, 42), (42, 58, 59, 43), (43, 59, 60, 44), (44, 60, 61, 45), (45, 61, 62, 46), (46, 62, 63, 47), (47, 63, 64, 48), (48, 64, 65, 49), (49, 65, 50, 34), (50, 66, 67, 51), (51, 67, 68, 52), (52, 68, 69, 53), (53, 69, 70, 54), (54, 70, 71, 55), (55, 71, 72, 56), (56, 72, 73, 57), (57, 73, 74, 58), (58, 74, 75, 59), (59, 75, 76, 60), (60, 76, 77, 61), (61, 77, 78, 62), (62, 78, 79, 63), (63, 79, 80, 64), (64, 80, 81, 65), (65, 81, 66, 50), (66, 82, 83, 67), (67, 83, 84, 68), (68, 84, 85, 69), (69, 85, 86, 70), (70, 86, 87, 71), (71, 87, 88, 72), (72, 88, 89, 73), (73, 89, 90, 74), (74, 90, 91, 75), (75, 91, 92, 76), (76, 92, 93, 77), (77, 93, 94, 78), (78, 94, 95, 79), (79, 95, 96, 80), (80, 96, 97, 81), (81, 97, 82, 66), (82, 98, 99, 83), (83, 99, 100, 84), (84, 100, 101, 85), (85, 101, 102, 86), (86, 102, 103, 87), (87, 103, 104, 88), (88, 104, 105, 89), (89, 105, 106, 90), (90, 106, 107, 91), (91, 107, 108, 92), (92, 108, 109, 93), (93, 109, 110, 94), (94, 110, 111, 95), (95, 111, 112, 96), (96, 112, 113, 97), (97, 113, 98, 82), (98, 114, 115, 99), (99, 115, 116, 100), (100, 116, 117, 101), (101, 117, 118, 102), (102, 118, 119, 103), (103, 119, 120, 104), (104, 120, 121, 105), (105, 121, 122, 106), (106, 122, 123, 107), (107, 123, 124, 108), (108, 124, 125, 109), (109, 125, 126, 110), (110, 126, 127, 111), (111, 127, 128, 112), (112, 128, 129, 113), (113, 129, 114, 98), (114, 130, 131, 115), (115, 131, 132, 116), (116, 132, 133, 117), (117, 133, 134, 118), (118, 134, 135, 119), (119, 135, 136, 120), (120, 136, 137, 121), (121, 137, 138, 122), (122, 138, 139, 123), (123, 139, 140, 124), (124, 140, 141, 125), (125, 141, 142, 126), (126, 142, 143, 127), (127, 143, 144, 128), (128, 144, 145, 129), (129, 145, 130, 114), (130, 146, 147, 131), (131, 147, 148, 132), (132, 148, 149, 133), (133, 149, 150, 134), (134, 150, 151, 135), (135, 151, 152, 136), (136, 152, 153, 137), (137, 153, 154, 138), (138, 154, 155, 139), (139, 155, 156, 140), (140, 156, 157, 141), (141, 157, 158, 142), (142, 158, 159, 143), (143, 159, 160, 144), (144, 160, 161, 145), (145, 161, 146, 130), (146, 162, 163, 147), (147, 163, 164, 148), (148, 164, 165, 149), (149, 165, 166, 150), (150, 166, 167, 151), (151, 167, 168, 152), (152, 168, 169, 153), (153, 169, 170, 154), (154, 170, 171, 155), (155, 171, 172, 156), (156, 172, 173, 157), (157, 173, 174, 158), (158, 174, 175, 159), (159, 175, 176, 160), (160, 176, 177, 161), (161, 177, 162, 146), (162, 178, 179, 163), (163, 179, 180, 164), (164, 180, 181, 165), (165, 181, 182, 166), (166, 182, 183, 167), (167, 183, 184, 168), (168, 184, 185, 169), (169, 185, 186, 170), (170, 186, 187, 171), (171, 187, 188, 172), (172, 188, 189, 173), (173, 189, 190, 174), (174, 190, 191, 175), (175, 191, 192, 176), (176, 192, 193, 177), (177, 193, 178, 162), (178, 194, 195, 179), (179, 195, 196, 180), (180, 196, 197, 181), (181, 197, 198, 182), (182, 198, 199, 183), (183, 199, 200, 184), (184, 200, 201, 185), (185, 201, 202, 186), (186, 202, 203, 187), (187, 203, 204, 188), (188, 204, 205, 189), (189, 205, 206, 190), (190, 206, 207, 191), (191, 207, 208, 192), (192, 208, 209, 193), (193, 209, 194, 178), (194, 210, 211, 195), (195, 211, 212, 196), (196, 212, 213, 197), (197, 213, 214, 198), (198, 214, 215, 199), (199, 215, 216, 200), (200, 216, 217, 201), (201, 217, 218, 202), (202, 218, 219, 203), (203, 219, 220, 204), (204, 220, 221, 205), (205, 221, 222, 206), (206, 222, 223, 207), (207, 223, 224, 208), (208, 224, 225, 209), (209, 225, 210, 194), (210, 226, 227, 211), (211, 227, 228, 212), (212, 228, 229, 213), (213, 229, 230, 214), (214, 230, 231, 215), (215, 231, 232, 216), (216, 232, 233, 217), (217, 233, 234, 218), (218, 234, 235, 219), (219, 235, 236, 220), (220, 236, 237, 221), (221, 237, 238, 222), (222, 238, 239, 223), (223, 239, 240, 224), (224, 240, 241, 225), (225, 241, 226, 210), (1, 227, 226), (1, 228, 227), (1, 229, 228), (1, 230, 229), (1, 231, 230), (1, 232, 231), (1, 233, 232), (1, 234, 233), (1, 235, 234), (1, 236, 235), (1, 237, 236), (1, 238, 237), (1, 239, 238), (1, 240, 239), (1, 241, 240), (1, 226, 241)])
me_shape_sphere_001.materials.append(mat_shape)
me_shape_sphere_001.use_remesh_preserve_volume = False
me_shape_sphere_001.use_remesh_preserve_attributes = False
me_shape_sphere_001.use_mirror_vertex_groups = False
me_shape_sphere_001.update()

# ---- curves / text
cu_surfsphere_010 = bpy.data.curves.new('SurfSphere.010', 'CURVE')
cu_surfsphere_010.dimensions = '3D'
_sp = cu_surfsphere_010.splines.new('NURBS'); _sp.points.add(39)
_sp.points.foreach_set('co', [0.0, 0.0, -1.0, 1.0, -1.0, 0.0, -1.0, 0.7071, -1.0, 0.0, 0.0, 1.0, -1.0, 0.0, 1.0, 0.7071, 0.0, 0.0, 1.0, 1.0, 0.0, 0.0, -1.0, 0.3536, -1.0, -1.0, -1.0, 0.25, -1.0, -1.0, 0.0, 0.3536, -1.0, -1.0, 1.0, 0.25, 0.0, 0.0, 1.0, 0.3536, 0.0, 0.0, -1.0, 1.0, 0.0, -1.0, -1.0, 0.7071, 0.0, -1.0, 0.0, 1.0, 0.0, -1.0, 1.0, 0.7071, 0.0, 0.0, 1.0, 1.0, 0.0, 0.0, -1.0, 0.3536, 1.0, -1.0, -1.0, 0.25, 1.0, -1.0, 0.0, 0.3536, 1.0, -1.0, 1.0, 0.25, 0.0, 0.0, 1.0, 0.3536, 0.0, 0.0, -1.0, 1.0, 1.0, 0.0, -1.0, 0.7071, 1.0, 0.0, 0.0, 1.0, 1.0, 0.0, 1.0, 0.7071, 0.0, 0.0, 1.0, 1.0, 0.0, 0.0, -1.0, 0.3536, 1.0, 1.0, -1.0, 0.25, 1.0, 1.0, 0.0, 0.3536, 1.0, 1.0, 1.0, 0.25, 0.0, 0.0, 1.0, 0.3536, 0.0, 0.0, -1.0, 1.0, 0.0, 1.0, -1.0, 0.7071, 0.0, 1.0, 0.0, 1.0, 0.0, 1.0, 1.0, 0.7071, 0.0, 0.0, 1.0, 1.0, 0.0, 0.0, -1.0, 0.3536, -1.0, 1.0, -1.0, 0.25, -1.0, 1.0, 0.0, 0.3536, -1.0, 1.0, 1.0, 0.25, 0.0, 0.0, 1.0, 0.3536])
_sp.points.foreach_set('radius', [0.0, 0.0, 0.0, 0.0, 0.0, 0.0, 0.0, 0.0, 0.0, 0.0, 0.0, 0.0, 0.0, 0.0, 0.0, 0.0, 0.0, 0.0, 0.0, 0.0, 0.0, 0.0, 0.0, 0.0, 0.0, 0.0, 0.0, 0.0, 0.0, 0.0, 0.0, 0.0, 0.0, 0.0, 0.0, 0.0, 0.0, 0.0, 0.0, 0.0])
_sp.order_u = 3
_sp.resolution_u = 4
_sp.resolution_v = 4
_sp.use_cyclic_v = True
_sp.use_endpoint_u = True
_sp.use_bezier_u = True
cu_surfsphere_010.materials.append(mat_material_005)
cu_surfsphere_010.use_path_clamp = True
cu_surfsphere_010.bevel_resolution = 0
cu_surfsphere_010.resolution_u = 4
cu_surfsphere_010.resolution_v = 4
cu_surfsphere_010.fill_mode = 'HALF'
cu_surfsphere_009 = bpy.data.curves.new('SurfSphere.009', 'CURVE')
cu_surfsphere_009.dimensions = '3D'
_sp = cu_surfsphere_009.splines.new('NURBS'); _sp.points.add(39)
_sp.points.foreach_set('co', [0.0, 0.0, -1.0, 1.0, -1.0, 0.0, -1.0, 0.7071, -1.0, 0.0, 0.0, 1.0, -1.0, 0.0, 1.0, 0.7071, 0.0, 0.0, 1.0, 1.0, 0.0, 0.0, -1.0, 0.3536, -1.0, -1.0, -1.0, 0.25, -1.0, -1.0, 0.0, 0.3536, -1.0, -1.0, 1.0, 0.25, 0.0, 0.0, 1.0, 0.3536, 0.0, 0.0, -1.0, 1.0, 0.0, -1.0, -1.0, 0.7071, 0.0, -1.0, 0.0, 1.0, 0.0, -1.0, 1.0, 0.7071, 0.0, 0.0, 1.0, 1.0, 0.0, 0.0, -1.0, 0.3536, 1.0, -1.0, -1.0, 0.25, 1.0, -1.0, 0.0, 0.3536, 1.0, -1.0, 1.0, 0.25, 0.0, 0.0, 1.0, 0.3536, 0.0, 0.0, -1.0, 1.0, 1.0, 0.0, -1.0, 0.7071, 1.0, 0.0, 0.0, 1.0, 1.0, 0.0, 1.0, 0.7071, 0.0, 0.0, 1.0, 1.0, 0.0, 0.0, -1.0, 0.3536, 1.0, 1.0, -1.0, 0.25, 1.0, 1.0, 0.0, 0.3536, 1.0, 1.0, 1.0, 0.25, 0.0, 0.0, 1.0, 0.3536, 0.0, 0.0, -1.0, 1.0, 0.0, 1.0, -1.0, 0.7071, 0.0, 1.0, 0.0, 1.0, 0.0, 1.0, 1.0, 0.7071, 0.0, 0.0, 1.0, 1.0, 0.0, 0.0, -1.0, 0.3536, -1.0, 1.0, -1.0, 0.25, -1.0, 1.0, 0.0, 0.3536, -1.0, 1.0, 1.0, 0.25, 0.0, 0.0, 1.0, 0.3536])
_sp.points.foreach_set('radius', [0.0, 0.0, 0.0, 0.0, 0.0, 0.0, 0.0, 0.0, 0.0, 0.0, 0.0, 0.0, 0.0, 0.0, 0.0, 0.0, 0.0, 0.0, 0.0, 0.0, 0.0, 0.0, 0.0, 0.0, 0.0, 0.0, 0.0, 0.0, 0.0, 0.0, 0.0, 0.0, 0.0, 0.0, 0.0, 0.0, 0.0, 0.0, 0.0, 0.0])
_sp.order_u = 3
_sp.resolution_u = 4
_sp.resolution_v = 4
_sp.use_cyclic_v = True
_sp.use_endpoint_u = True
_sp.use_bezier_u = True
cu_surfsphere_009.materials.append(mat_material_004)
cu_surfsphere_009.use_path_clamp = True
cu_surfsphere_009.bevel_resolution = 0
cu_surfsphere_009.resolution_u = 4
cu_surfsphere_009.resolution_v = 4
cu_surfsphere_009.fill_mode = 'HALF'
cu_surfsphere_008 = bpy.data.curves.new('SurfSphere.008', 'CURVE')
cu_surfsphere_008.dimensions = '3D'
_sp = cu_surfsphere_008.splines.new('NURBS'); _sp.points.add(39)
_sp.points.foreach_set('co', [0.0, 0.0, -1.0, 1.0, -1.0, 0.0, -1.0, 0.7071, -1.0, 0.0, 0.0, 1.0, -1.0, 0.0, 1.0, 0.7071, 0.0, 0.0, 1.0, 1.0, 0.0, 0.0, -1.0, 0.3536, -1.0, -1.0, -1.0, 0.25, -1.0, -1.0, 0.0, 0.3536, -1.0, -1.0, 1.0, 0.25, 0.0, 0.0, 1.0, 0.3536, 0.0, 0.0, -1.0, 1.0, 0.0, -1.0, -1.0, 0.7071, 0.0, -1.0, 0.0, 1.0, 0.0, -1.0, 1.0, 0.7071, 0.0, 0.0, 1.0, 1.0, 0.0, 0.0, -1.0, 0.3536, 1.0, -1.0, -1.0, 0.25, 1.0, -1.0, 0.0, 0.3536, 1.0, -1.0, 1.0, 0.25, 0.0, 0.0, 1.0, 0.3536, 0.0, 0.0, -1.0, 1.0, 1.0, 0.0, -1.0, 0.7071, 1.0, 0.0, 0.0, 1.0, 1.0, 0.0, 1.0, 0.7071, 0.0, 0.0, 1.0, 1.0, 0.0, 0.0, -1.0, 0.3536, 1.0, 1.0, -1.0, 0.25, 1.0, 1.0, 0.0, 0.3536, 1.0, 1.0, 1.0, 0.25, 0.0, 0.0, 1.0, 0.3536, 0.0, 0.0, -1.0, 1.0, 0.0, 1.0, -1.0, 0.7071, 0.0, 1.0, 0.0, 1.0, 0.0, 1.0, 1.0, 0.7071, 0.0, 0.0, 1.0, 1.0, 0.0, 0.0, -1.0, 0.3536, -1.0, 1.0, -1.0, 0.25, -1.0, 1.0, 0.0, 0.3536, -1.0, 1.0, 1.0, 0.25, 0.0, 0.0, 1.0, 0.3536])
_sp.points.foreach_set('radius', [0.0, 0.0, 0.0, 0.0, 0.0, 0.0, 0.0, 0.0, 0.0, 0.0, 0.0, 0.0, 0.0, 0.0, 0.0, 0.0, 0.0, 0.0, 0.0, 0.0, 0.0, 0.0, 0.0, 0.0, 0.0, 0.0, 0.0, 0.0, 0.0, 0.0, 0.0, 0.0, 0.0, 0.0, 0.0, 0.0, 0.0, 0.0, 0.0, 0.0])
_sp.order_u = 3
_sp.resolution_u = 4
_sp.resolution_v = 4
_sp.use_cyclic_v = True
_sp.use_endpoint_u = True
_sp.use_bezier_u = True
cu_surfsphere_008.materials.append(mat_material_004)
cu_surfsphere_008.use_path_clamp = True
cu_surfsphere_008.bevel_resolution = 0
cu_surfsphere_008.resolution_u = 4
cu_surfsphere_008.resolution_v = 4
cu_surfsphere_008.fill_mode = 'HALF'
cu_surfsphere_007 = bpy.data.curves.new('SurfSphere.007', 'CURVE')
cu_surfsphere_007.dimensions = '3D'
_sp = cu_surfsphere_007.splines.new('NURBS'); _sp.points.add(39)
_sp.points.foreach_set('co', [0.0, 0.0, -1.0, 1.0, -1.0, 0.0, -1.0, 0.7071, -1.0, 0.0, 0.0, 1.0, -1.0, 0.0, 1.0, 0.7071, 0.0, 0.0, 1.0, 1.0, 0.0, 0.0, -1.0, 0.3536, -1.0, -1.0, -1.0, 0.25, -1.0, -1.0, 0.0, 0.3536, -1.0, -1.0, 1.0, 0.25, 0.0, 0.0, 1.0, 0.3536, 0.0, 0.0, -1.0, 1.0, 0.0, -1.0, -1.0, 0.7071, 0.0, -1.0, 0.0, 1.0, 0.0, -1.0, 1.0, 0.7071, 0.0, 0.0, 1.0, 1.0, 0.0, 0.0, -1.0, 0.3536, 1.0, -1.0, -1.0, 0.25, 1.0, -1.0, 0.0, 0.3536, 1.0, -1.0, 1.0, 0.25, 0.0, 0.0, 1.0, 0.3536, 0.0, 0.0, -1.0, 1.0, 1.0, 0.0, -1.0, 0.7071, 1.0, 0.0, 0.0, 1.0, 1.0, 0.0, 1.0, 0.7071, 0.0, 0.0, 1.0, 1.0, 0.0, 0.0, -1.0, 0.3536, 1.0, 1.0, -1.0, 0.25, 1.0, 1.0, 0.0, 0.3536, 1.0, 1.0, 1.0, 0.25, 0.0, 0.0, 1.0, 0.3536, 0.0, 0.0, -1.0, 1.0, 0.0, 1.0, -1.0, 0.7071, 0.0, 1.0, 0.0, 1.0, 0.0, 1.0, 1.0, 0.7071, 0.0, 0.0, 1.0, 1.0, 0.0, 0.0, -1.0, 0.3536, -1.0, 1.0, -1.0, 0.25, -1.0, 1.0, 0.0, 0.3536, -1.0, 1.0, 1.0, 0.25, 0.0, 0.0, 1.0, 0.3536])
_sp.points.foreach_set('radius', [0.0, 0.0, 0.0, 0.0, 0.0, 0.0, 0.0, 0.0, 0.0, 0.0, 0.0, 0.0, 0.0, 0.0, 0.0, 0.0, 0.0, 0.0, 0.0, 0.0, 0.0, 0.0, 0.0, 0.0, 0.0, 0.0, 0.0, 0.0, 0.0, 0.0, 0.0, 0.0, 0.0, 0.0, 0.0, 0.0, 0.0, 0.0, 0.0, 0.0])
_sp.order_u = 3
_sp.resolution_u = 4
_sp.resolution_v = 4
_sp.use_cyclic_v = True
_sp.use_endpoint_u = True
_sp.use_bezier_u = True
cu_surfsphere_007.materials.append(mat_material_003)
cu_surfsphere_007.use_path_clamp = True
cu_surfsphere_007.bevel_resolution = 0
cu_surfsphere_007.resolution_u = 4
cu_surfsphere_007.resolution_v = 4
cu_surfsphere_007.fill_mode = 'HALF'
cu_surfsphere_006 = bpy.data.curves.new('SurfSphere.006', 'CURVE')
cu_surfsphere_006.dimensions = '3D'
_sp = cu_surfsphere_006.splines.new('NURBS'); _sp.points.add(39)
_sp.points.foreach_set('co', [0.0, 0.0, -1.0, 1.0, -1.0, 0.0, -1.0, 0.7071, -1.0, 0.0, 0.0, 1.0, -1.0, 0.0, 1.0, 0.7071, 0.0, 0.0, 1.0, 1.0, 0.0, 0.0, -1.0, 0.3536, -1.0, -1.0, -1.0, 0.25, -1.0, -1.0, 0.0, 0.3536, -1.0, -1.0, 1.0, 0.25, 0.0, 0.0, 1.0, 0.3536, 0.0, 0.0, -1.0, 1.0, 0.0, -1.0, -1.0, 0.7071, 0.0, -1.0, 0.0, 1.0, 0.0, -1.0, 1.0, 0.7071, 0.0, 0.0, 1.0, 1.0, 0.0, 0.0, -1.0, 0.3536, 1.0, -1.0, -1.0, 0.25, 1.0, -1.0, 0.0, 0.3536, 1.0, -1.0, 1.0, 0.25, 0.0, 0.0, 1.0, 0.3536, 0.0, 0.0, -1.0, 1.0, 1.0, 0.0, -1.0, 0.7071, 1.0, 0.0, 0.0, 1.0, 1.0, 0.0, 1.0, 0.7071, 0.0, 0.0, 1.0, 1.0, 0.0, 0.0, -1.0, 0.3536, 1.0, 1.0, -1.0, 0.25, 1.0, 1.0, 0.0, 0.3536, 1.0, 1.0, 1.0, 0.25, 0.0, 0.0, 1.0, 0.3536, 0.0, 0.0, -1.0, 1.0, 0.0, 1.0, -1.0, 0.7071, 0.0, 1.0, 0.0, 1.0, 0.0, 1.0, 1.0, 0.7071, 0.0, 0.0, 1.0, 1.0, 0.0, 0.0, -1.0, 0.3536, -1.0, 1.0, -1.0, 0.25, -1.0, 1.0, 0.0, 0.3536, -1.0, 1.0, 1.0, 0.25, 0.0, 0.0, 1.0, 0.3536])
_sp.points.foreach_set('radius', [0.0, 0.0, 0.0, 0.0, 0.0, 0.0, 0.0, 0.0, 0.0, 0.0, 0.0, 0.0, 0.0, 0.0, 0.0, 0.0, 0.0, 0.0, 0.0, 0.0, 0.0, 0.0, 0.0, 0.0, 0.0, 0.0, 0.0, 0.0, 0.0, 0.0, 0.0, 0.0, 0.0, 0.0, 0.0, 0.0, 0.0, 0.0, 0.0, 0.0])
_sp.order_u = 3
_sp.resolution_u = 4
_sp.resolution_v = 4
_sp.use_cyclic_v = True
_sp.use_endpoint_u = True
_sp.use_bezier_u = True
cu_surfsphere_006.materials.append(mat_material_002)
cu_surfsphere_006.use_path_clamp = True
cu_surfsphere_006.bevel_resolution = 0
cu_surfsphere_006.resolution_u = 4
cu_surfsphere_006.resolution_v = 4
cu_surfsphere_006.fill_mode = 'HALF'
cu_surfsphere_005 = bpy.data.curves.new('SurfSphere.005', 'CURVE')
cu_surfsphere_005.dimensions = '3D'
_sp = cu_surfsphere_005.splines.new('NURBS'); _sp.points.add(39)
_sp.points.foreach_set('co', [0.0, 0.0, -1.0, 1.0, -1.0, 0.0, -1.0, 0.7071, -1.0, 0.0, 0.0, 1.0, -1.0, 0.0, 1.0, 0.7071, 0.0, 0.0, 1.0, 1.0, 0.0, 0.0, -1.0, 0.3536, -1.0, -1.0, -1.0, 0.25, -1.0, -1.0, 0.0, 0.3536, -1.0, -1.0, 1.0, 0.25, 0.0, 0.0, 1.0, 0.3536, 0.0, 0.0, -1.0, 1.0, 0.0, -1.0, -1.0, 0.7071, 0.0, -1.0, 0.0, 1.0, 0.0, -1.0, 1.0, 0.7071, 0.0, 0.0, 1.0, 1.0, 0.0, 0.0, -1.0, 0.3536, 1.0, -1.0, -1.0, 0.25, 1.0, -1.0, 0.0, 0.3536, 1.0, -1.0, 1.0, 0.25, 0.0, 0.0, 1.0, 0.3536, 0.0, 0.0, -1.0, 1.0, 1.0, 0.0, -1.0, 0.7071, 1.0, 0.0, 0.0, 1.0, 1.0, 0.0, 1.0, 0.7071, 0.0, 0.0, 1.0, 1.0, 0.0, 0.0, -1.0, 0.3536, 1.0, 1.0, -1.0, 0.25, 1.0, 1.0, 0.0, 0.3536, 1.0, 1.0, 1.0, 0.25, 0.0, 0.0, 1.0, 0.3536, 0.0, 0.0, -1.0, 1.0, 0.0, 1.0, -1.0, 0.7071, 0.0, 1.0, 0.0, 1.0, 0.0, 1.0, 1.0, 0.7071, 0.0, 0.0, 1.0, 1.0, 0.0, 0.0, -1.0, 0.3536, -1.0, 1.0, -1.0, 0.25, -1.0, 1.0, 0.0, 0.3536, -1.0, 1.0, 1.0, 0.25, 0.0, 0.0, 1.0, 0.3536])
_sp.points.foreach_set('radius', [0.0, 0.0, 0.0, 0.0, 0.0, 0.0, 0.0, 0.0, 0.0, 0.0, 0.0, 0.0, 0.0, 0.0, 0.0, 0.0, 0.0, 0.0, 0.0, 0.0, 0.0, 0.0, 0.0, 0.0, 0.0, 0.0, 0.0, 0.0, 0.0, 0.0, 0.0, 0.0, 0.0, 0.0, 0.0, 0.0, 0.0, 0.0, 0.0, 0.0])
_sp.order_u = 3
_sp.resolution_u = 4
_sp.resolution_v = 4
_sp.use_cyclic_v = True
_sp.use_endpoint_u = True
_sp.use_bezier_u = True
cu_surfsphere_005.materials.append(mat_material_004)
cu_surfsphere_005.use_path_clamp = True
cu_surfsphere_005.bevel_resolution = 0
cu_surfsphere_005.resolution_u = 4
cu_surfsphere_005.resolution_v = 4
cu_surfsphere_005.fill_mode = 'HALF'

# ---- objects
ob_surfsphere_005 = bpy.data.objects.new('SurfSphere.005', cu_surfsphere_010)
ob_surfsphere_004 = bpy.data.objects.new('SurfSphere.004', cu_surfsphere_009)
ob_surfsphere_003 = bpy.data.objects.new('SurfSphere.003', cu_surfsphere_008)
ob_surfsphere_002 = bpy.data.objects.new('SurfSphere.002', cu_surfsphere_007)
ob_surfsphere_001 = bpy.data.objects.new('SurfSphere.001', cu_surfsphere_006)
ob_surfsphere = bpy.data.objects.new('SurfSphere', cu_surfsphere_005)
ob_shape_cylinder_002 = bpy.data.objects.new('Shape_Cylinder.002', me_shape_cylinder_016)
ob_shape_cylinder_001 = bpy.data.objects.new('Shape_Cylinder.001', me_shape_cylinder_015)
ob_shape_cylinder_000 = bpy.data.objects.new('Shape_Cylinder.000', me_shape_cylinder_014)
ob_shape_cylinder_005 = bpy.data.objects.new('Shape_Cylinder.005', me_shape_cylinder_013)
ob_shape_cylinder_004 = bpy.data.objects.new('Shape_Cylinder.004', me_shape_cylinder_012)
ob_shape_sphere_008 = bpy.data.objects.new('Shape_Sphere.008', me_shape_sphere_012)
ob_shape_sphere_006 = bpy.data.objects.new('Shape_Sphere.006', me_shape_sphere_010)
ob_shape_sphere_004 = bpy.data.objects.new('Shape_Sphere.004', me_shape_sphere_008)
ob_shape_sphere_002 = bpy.data.objects.new('Shape_Sphere.002', me_shape_sphere_005)
ob_shape_sphere = bpy.data.objects.new('Shape_Sphere', me_shape_sphere_001)
ob_directlight = bpy.data.objects.new('DirectLight', light_directlight)
ob_viewpoint = bpy.data.objects.new('Viewpoint', cam_viewpoint)
ob_lamp_003 = bpy.data.objects.new('Lamp.003', light_lamp_003)
ob_lamp_002 = bpy.data.objects.new('Lamp.002', light_lamp_002)
ob_lamp_001 = bpy.data.objects.new('Lamp.001', light_lamp_001)
ob_lamp = bpy.data.objects.new('Lamp', light_lamp)
ob_camera = bpy.data.objects.new('Camera', cam_camera)

# ---- transforms, parenting, visibility, modifiers, constraints
ob_surfsphere_005.location = (0.0, 0.0, 0.0)
ob_surfsphere_005.scale = (0.5014, 0.5014, 0.5)
ob_surfsphere_005.empty_image_offset = (0.0, 0.0)
ob_surfsphere_005.lineart.crease_threshold = 0.0
ob_surfsphere_004.location = (1.308, 0.0, -0.755)
ob_surfsphere_004.scale = (0.2256, 0.2256, 0.225)
ob_surfsphere_004.empty_image_offset = (0.0, 0.0)
ob_surfsphere_004.lineart.crease_threshold = 0.0
ob_surfsphere_003.location = (0.0, 1.51, 0.0)
ob_surfsphere_003.scale = (0.2256, 0.2256, 0.225)
ob_surfsphere_003.empty_image_offset = (0.0, 0.0)
ob_surfsphere_003.lineart.crease_threshold = 0.0
ob_surfsphere_002.location = (0.0, -1.51, 0.0)
ob_surfsphere_002.scale = (0.2256, 0.2256, 0.225)
ob_surfsphere_002.empty_image_offset = (0.0, 0.0)
ob_surfsphere_002.lineart.crease_threshold = 0.0
ob_surfsphere_001.location = (0.0, 0.0, 1.51)
ob_surfsphere_001.scale = (0.2256, 0.2256, 0.225)
ob_surfsphere_001.empty_image_offset = (0.0, 0.0)
ob_surfsphere_001.lineart.crease_threshold = 0.0
ob_surfsphere.location = (-1.308, 0.0, -0.755)
ob_surfsphere.scale = (0.2256, 0.2256, 0.225)
ob_surfsphere.empty_image_offset = (0.0, 0.0)
ob_surfsphere.lineart.crease_threshold = 0.0
ob_shape_cylinder_002.location = (0.654, 0.0, -0.3775)
ob_shape_cylinder_002.rotation_euler = (-1.571, -1.047, 0.0)
ob_shape_cylinder_002.scale = (0.7143, 1.0, 0.7143)
ob_shape_cylinder_002.lineart.crease_threshold = 0.0
ob_shape_cylinder_001.location = (0.0, 0.755, 0.0)
ob_shape_cylinder_001.rotation_euler = (0.0, 0.0, 3.142)
ob_shape_cylinder_001.scale = (0.7143, 1.0, 0.7143)
ob_shape_cylinder_001.lineart.crease_threshold = 0.0
ob_shape_cylinder_000.location = (0.0, -0.755, 0.0)
ob_shape_cylinder_000.rotation_euler = (0.0, 0.0, 3.142)
ob_shape_cylinder_000.scale = (0.7143, 1.0, 0.7143)
ob_shape_cylinder_000.lineart.crease_threshold = 0.0
ob_shape_cylinder_005.location = (0.0, 0.0, 0.755)
ob_shape_cylinder_005.rotation_euler = (-1.571, 0.0, 3.142)
ob_shape_cylinder_005.scale = (0.7143, 1.0, 0.7143)
ob_shape_cylinder_005.lineart.crease_threshold = 0.0
ob_shape_cylinder_004.location = (-0.654, 0.0, -0.3775)
ob_shape_cylinder_004.rotation_euler = (-1.571, 1.047, 0.0)
ob_shape_cylinder_004.scale = (0.7143, 1.0, 0.7143)
ob_shape_cylinder_004.lineart.crease_threshold = 0.0
ob_shape_sphere_008.location = (0.0, 0.0, 0.0)
ob_shape_sphere_008.rotation_euler = (1.571, -0.0, 3.142)
ob_shape_sphere_008.lineart.crease_threshold = 0.0
ob_shape_sphere_006.location = (0.0, 0.0, 0.0)
ob_shape_sphere_006.rotation_euler = (1.571, -0.0, 3.142)
ob_shape_sphere_006.lineart.crease_threshold = 0.0
ob_shape_sphere_004.location = (0.0, 0.0, 0.0)
ob_shape_sphere_004.rotation_euler = (1.571, -0.0, 3.142)
ob_shape_sphere_004.lineart.crease_threshold = 0.0
ob_shape_sphere_002.location = (0.0, 0.0, 0.0)
ob_shape_sphere_002.rotation_euler = (1.571, -0.0, 3.142)
ob_shape_sphere_002.lineart.crease_threshold = 0.0
ob_shape_sphere.location = (0.0, 0.0, 0.0)
ob_shape_sphere.rotation_euler = (1.571, -0.0, 3.142)
ob_shape_sphere.lineart.crease_threshold = 0.0
ob_directlight.location = (0.0, 0.0, 0.0)
ob_directlight.rotation_euler = (-1.056, -0.7854, -2.175e-07)
ob_directlight.scale = (1.0, 1.0, 1.0)
ob_directlight.hide_viewport = True
ob_directlight.lineart.crease_threshold = 0.0
ob_viewpoint.location = (0.0, 49.75, 0.0)
ob_viewpoint.rotation_euler = (1.571, -0.0, 3.142)
ob_viewpoint.lineart.crease_threshold = 0.0
ob_lamp_003.location = (4.076, 1.005, -8.016)
ob_lamp_003.rotation_euler = (-3.577, -0.2874, 1.481)
ob_lamp_003.lock_rotations_4d = False
ob_lamp_003.empty_display_type = 'ARROWS'
ob_lamp_003.color = (0.0, 0.0, 0.0, 0.0)
ob_lamp_003.hide_viewport = True
ob_lamp_003.lineart.crease_threshold = 0.0
ob_lamp_002.location = (-7.641, 1.005, -6.001)
ob_lamp_002.rotation_euler = (-2.232, 0.02472, 1.271)
ob_lamp_002.lock_rotations_4d = False
ob_lamp_002.empty_display_type = 'ARROWS'
ob_lamp_002.color = (0.0, 0.0, 0.0, 0.0)
ob_lamp_002.hide_viewport = True
ob_lamp_002.lineart.crease_threshold = 0.0
ob_lamp_001.location = (-7.641, 1.005, 6.091)
ob_lamp_001.rotation_euler = (-0.8825, 0.2977, 1.529)
ob_lamp_001.lock_rotations_4d = False
ob_lamp_001.empty_display_type = 'ARROWS'
ob_lamp_001.color = (0.0, 0.0, 0.0, 0.0)
ob_lamp_001.hide_viewport = True
ob_lamp_001.lineart.crease_threshold = 0.0
ob_lamp.location = (4.076, 1.005, 5.904)
ob_lamp.rotation_euler = (0.6503, 0.05522, 1.866)
ob_lamp.lock_rotations_4d = False
ob_lamp.empty_display_type = 'ARROWS'
ob_lamp.color = (0.0, 0.0, 0.0, 0.0)
ob_lamp.hide_viewport = True
ob_lamp.lineart.crease_threshold = 0.0
ob_camera.location = (0.0, 12.0, 0.0)
ob_camera.rotation_euler = (0.0, 1.571, 1.571)
ob_camera.lock_rotations_4d = False
ob_camera.empty_display_type = 'ARROWS'
ob_camera.color = (0.0, 0.0, 0.0, 0.0)
ob_camera.display_type = 'WIRE'
ob_camera.lineart.crease_threshold = 0.0

# ---- collection membership
col_collection_1.objects.link(ob_surfsphere_005)
col_collection_1.objects.link(ob_surfsphere_004)
col_collection_1.objects.link(ob_surfsphere_003)
col_collection_1.objects.link(ob_surfsphere_002)
col_collection_1.objects.link(ob_surfsphere_001)
col_collection_1.objects.link(ob_surfsphere)
col_collection_1.objects.link(ob_shape_cylinder_002)
col_collection_1.objects.link(ob_shape_cylinder_001)
col_collection_1.objects.link(ob_shape_cylinder_000)
col_collection_1.objects.link(ob_shape_cylinder_005)
col_collection_1.objects.link(ob_shape_cylinder_004)
col_collection_1.objects.link(ob_shape_sphere_008)
col_collection_1.objects.link(ob_shape_sphere_006)
col_collection_1.objects.link(ob_shape_sphere_004)
col_collection_1.objects.link(ob_shape_sphere_002)
col_collection_1.objects.link(ob_shape_sphere)
col_collection_1.objects.link(ob_directlight)
col_collection_1.objects.link(ob_viewpoint)
col_collection_1.objects.link(ob_lamp_003)
col_collection_1.objects.link(ob_lamp_002)
col_collection_1.objects.link(ob_lamp_001)
col_collection_1.objects.link(ob_lamp)
col_collection_1.objects.link(ob_camera)

# ---- scene / render settings (as saved in the file)
scene.camera = ob_camera
scene.frame_start = 1; scene.frame_end = 250; scene.frame_set(1)
scene.render.engine = 'BLENDER_EEVEE_NEXT'
scene.render.resolution_percentage = 50
scene.render.dither_intensity = 0.0
scene.cycles.use_denoising = False
scene.cycles.samples = 128
scene.cycles.sampling_pattern = 'TABULATED_SOBOL'
scene.cycles.use_adaptive_sampling = False
scene.cycles.use_light_tree = False
scene.cycles.blur_glossy = 0.0
scene.cycles.sample_clamp_indirect = 0.0
scene.view_settings.view_transform = 'Standard'
bpy.context.view_layer.update()
